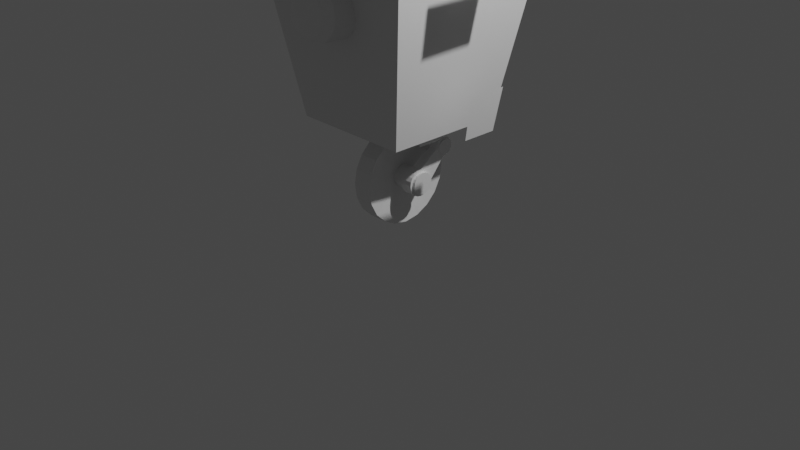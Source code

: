 # Source: Tr4pCl4p.blend  (saved by Blender 2.81.16; exported with 4.5.12 LTS)
import bpy
from mathutils import Matrix  # noqa: F401  (used for matrix-valued properties, if any)

bpy.ops.wm.read_factory_settings(use_empty=True)
scene = bpy.context.scene
scene.name = 'Scene'

# ---- collections
col_collection = bpy.data.collections.new('Collection'); scene.collection.children.link(col_collection)

# ---- materials (node trees are filled in below, after node groups)
mat_material = bpy.data.materials.new('Material')
mat_material.alpha_threshold = 0.0
mat_material.use_transparent_shadow = False
mat_material.line_color = (0.0, 0.0, 0.0, 1.0)

# ---- material node trees
mat_material.use_nodes = True; mat_material.node_tree.nodes.clear()
_N = mat_material.node_tree.nodes; _L = mat_material.node_tree.links
n0 = _N.new('ShaderNodeOutputMaterial'); n0.name = 'Material Output'; n0.location = (300, 300)
n1 = _N.new('ShaderNodeBsdfPrincipled'); n1.name = 'Principled BSDF'; n1.location = (10, 300)
n1.distribution = 'GGX'
n1.subsurface_method = 'BURLEY'
n1.inputs[2].default_value = 0.4
n1.inputs[3].default_value = 1.45
n1.inputs[27].default_value = (0.0, 0.0, 0.0, 1.0)
n1.inputs[28].default_value = 1.0
_L.new(n1.outputs[0], n0.inputs[0])
n0.is_active_output = True

# ---- world
world_world = bpy.data.worlds.new('World'); scene.world = world_world
world_world.use_nodes = True; world_world.node_tree.nodes.clear()
_N = world_world.node_tree.nodes; _L = world_world.node_tree.links
n0 = _N.new('ShaderNodeOutputWorld'); n0.name = 'World Output'; n0.location = (300, 300)
n1 = _N.new('ShaderNodeBackground'); n1.name = 'Background'; n1.location = (10, 300)
n1.inputs[0].default_value = (0.05088, 0.05088, 0.05088, 1.0)
_L.new(n1.outputs[0], n0.inputs[0])
n0.is_active_output = True
world_world.color = (0.05088, 0.05088, 0.05088)
world_world.use_sun_shadow = False
world_world.sun_shadow_jitter_overblur = 0.0

# ---- cameras
cam_camera = bpy.data.cameras.new('Camera')
cam_camera.clip_end = 100.0
cam_camera.ortho_scale = 7.314

# ---- lights
light_light = bpy.data.lights.new('Light', 'POINT')
light_light.transmission_factor = 0.0
light_light.energy = 1000.0
light_light.shadow_soft_size = 0.1
light_light.shadow_maximum_resolution = 0.006
light_light.use_absolute_resolution = True

# ---- meshes
me_cube = bpy.data.meshes.new('Cube')
me_cube.from_pydata([(0.9798, 0.2716, -0.01015), (0.2734, 0.2631, -1.906), (0.4175, -0.8584, -0.2467), (0.2415, -0.7127, -1.209), (-0.9798, 0.2716, -0.01015), (-0.2734, 0.2631, -1.906), (-0.4175, -0.8584, -0.2467), (-0.2415, -0.7127, -1.209), (-0.1052, -4.936e-07, -2.5), (0.4729, -0.1887, -2.001), (-0.1052, 0.491, -2.5), (0.1052, 0.491, -2.5), (-0.1052, 0.4669, -2.652), (0.1052, 0.4669, -2.652), (-0.1052, 0.3972, -2.789), (0.1052, 0.3972, -2.789), (-0.1052, 0.2886, -2.897), (0.1052, 0.2886, -2.897), (-0.1052, 0.1517, -2.967), (0.1052, 0.1517, -2.967), (-0.1052, -5.546e-07, -2.991), (0.1052, -5.546e-07, -2.991), (-0.1052, -0.1517, -2.967), (0.1052, -0.1517, -2.967), (-0.1052, -0.2886, -2.897), (0.1052, -0.2886, -2.897), (-0.1052, -0.3972, -2.789), (0.1052, -0.3972, -2.789), (-0.1052, -0.4669, -2.652), (0.1052, -0.4669, -2.652), (-0.1052, -0.491, -2.5), (0.1052, -0.491, -2.5), (-0.1052, -0.4669, -2.348), (0.1052, -0.4669, -2.348), (-0.1052, -0.3972, -2.211), (0.1052, -0.3972, -2.211), (-0.1052, -0.2886, -2.103), (0.1052, -0.2886, -2.103), (-0.1052, -0.1517, -2.033), (0.1052, -0.1517, -2.033), (-0.1052, -5.901e-08, -2.009), (0.1052, -5.901e-08, -2.009), (-0.1052, 0.1517, -2.033), (0.1052, 0.1517, -2.033), (-0.1052, 0.2886, -2.103), (0.1052, 0.2886, -2.103), (-0.1052, 0.3972, -2.211), (0.1052, 0.3972, -2.211), (-0.1052, 0.4669, -2.348), (0.1052, 0.4669, -2.348), (-0.2734, -0.3002, -1.906), (-0.9798, -0.2716, -0.01015), (0.9798, -0.2716, -0.01015), (0.2734, -0.3002, -1.906), (-0.6542, 0.1809, -1.79), (-0.6542, -0.1809, -1.79), (0.6542, 0.1809, -1.79), (0.6542, -0.1809, -1.79), (-0.4722, 0.4722, -1.9), (-0.4722, -0.4722, -1.9), (0.4722, 0.4722, -1.9), (0.4722, -0.4722, -1.9), (-0.6341, 0.6341, -1.9), (-0.6341, -0.6341, -1.9), (1.0, 0.9371, 0.1), (0.6341, 0.6341, -1.9), (-1.0, -0.9371, 0.1), (1.0, -0.9371, 0.1), (0.6341, -0.6341, -1.9), (-1.0, 0.9371, 0.1), (0.0, -1.107, -0.4595), (0.0, -1.009, -0.3942), (0.0, -0.5378, -0.3942), (0.0, -0.3748, -0.5573), (0.04411, -1.172, -0.566), (0.08151, -1.107, -0.4757), (0.1065, -1.009, -0.4154), (0.1153, -0.6531, -0.3942), (0.1065, -0.5378, -0.4154), (0.08151, -0.4401, -0.4757), (0.04411, -0.3748, -0.566), (0.08151, -1.172, -0.591), (0.1506, -1.107, -0.5219), (0.1968, -1.009, -0.4757), (0.213, -0.6531, -0.4595), (0.1968, -0.5378, -0.4757), (0.1506, -0.4401, -0.5219), (0.08151, -0.3748, -0.591), (0.1065, -1.172, -0.6284), (0.1968, -1.107, -0.591), (0.2571, -1.009, -0.566), (0.2783, -0.6531, -0.5573), (0.2571, -0.5378, -0.566), (0.1968, -0.4401, -0.591), (0.1065, -0.3748, -0.6284), (0.1153, -1.172, -0.6725), (0.213, -1.107, -0.6725), (0.2783, -1.009, -0.6725), (0.3012, -0.6531, -0.6725), (0.2783, -0.5378, -0.6725), (0.213, -0.4401, -0.6725), (0.1153, -0.3748, -0.6725), (0.1065, -1.172, -0.7166), (0.1968, -1.107, -0.754), (0.2571, -1.009, -0.779), (0.2783, -0.6531, -0.7878), (0.2571, -0.5378, -0.779), (0.1968, -0.4401, -0.754), (0.1065, -0.3748, -0.7166), (0.08151, -1.172, -0.754), (0.1506, -1.107, -0.8231), (0.1968, -1.009, -0.8693), (0.213, -0.6531, -0.8855), (0.1968, -0.5378, -0.8693), (0.1506, -0.4401, -0.8231), (0.08151, -0.3748, -0.754), (0.04411, -1.172, -0.779), (0.08151, -1.107, -0.8693), (0.1065, -1.009, -0.9296), (0.1153, -0.6531, -0.9508), (0.1065, -0.5378, -0.9296), (0.08151, -0.4401, -0.8693), (0.04411, -0.3748, -0.779), (0.0, -1.172, -0.7878), (0.0, -1.107, -0.8855), (0.0, -1.009, -0.9508), (0.0, -0.6531, -0.9738), (0.0, -0.5378, -0.9508), (0.0, -0.4401, -0.8855), (0.0, -0.3748, -0.7878), (-0.04411, -1.172, -0.779), (-0.08151, -1.107, -0.8693), (-0.1065, -1.009, -0.9296), (-0.1153, -0.6531, -0.9508), (-0.1065, -0.5378, -0.9296), (-0.08151, -0.4401, -0.8693), (-0.04411, -0.3748, -0.779), (-0.08151, -1.172, -0.754), (-0.1506, -1.107, -0.8231), (-0.1968, -1.009, -0.8693), (-0.213, -0.6531, -0.8855), (-0.1968, -0.5378, -0.8693), (-0.1506, -0.4401, -0.8231), (-0.08151, -0.3748, -0.754), (-0.1065, -1.172, -0.7166), (-0.1968, -1.107, -0.754), (-0.2571, -1.009, -0.779), (-0.2783, -0.6531, -0.7878), (-0.2571, -0.5378, -0.779), (-0.1968, -0.4401, -0.754), (-0.1065, -0.3748, -0.7166), (-0.1153, -1.172, -0.6725), (-0.213, -1.107, -0.6725), (-0.2783, -1.009, -0.6725), (-0.3012, -0.6531, -0.6725), (-0.2783, -0.5378, -0.6725), (-0.213, -0.4401, -0.6725), (-0.1153, -0.3748, -0.6725), (-0.1065, -1.172, -0.6284), (-0.1968, -1.107, -0.591), (-0.2571, -1.009, -0.566), (-0.2783, -0.6531, -0.5573), (-0.2571, -0.5378, -0.566), (-0.1968, -0.4401, -0.591), (-0.1065, -0.3748, -0.6284), (-0.08151, -1.172, -0.591), (-0.1506, -1.107, -0.5219), (-0.1968, -1.009, -0.4757), (-0.213, -0.6531, -0.4595), (-0.1968, -0.5378, -0.4757), (-0.1506, -0.4401, -0.5219), (-0.08151, -0.3748, -0.591), (-0.04411, -1.172, -0.566), (-0.08151, -1.107, -0.4757), (-0.1065, -1.009, -0.4154), (-0.1153, -0.6531, -0.3942), (-0.1065, -0.5378, -0.4154), (-0.08151, -0.4401, -0.4757), (-0.04411, -0.3748, -0.566), (0.0, -1.195, -0.6725), (0.0, -1.172, -0.5573), (0.0, -0.6531, -0.3713), (0.0, -0.4401, -0.4595), (0.0, -0.3519, -0.6725), (0.04858, -3.696e-07, -2.385), (0.04858, -0.09264, -2.433), (0.04858, 0.06731, -2.407), (0.04858, -0.03539, -2.609), (0.04858, -0.1089, -2.465), (0.04858, 0.03538, -2.391), (0.04858, -4.852e-07, -2.615), (0.04858, -0.1145, -2.5), (0.04858, 0.03538, -2.609), (0.04858, -0.1089, -2.535), (0.04858, -0.03539, -2.391), (0.04858, 0.1089, -2.465), (0.04858, 0.06731, -2.593), (0.04858, 0.1145, -2.5), (0.04858, -0.06731, -2.407), (0.04858, -0.09264, -2.567), (0.04858, 0.09264, -2.433), (0.04858, 0.09264, -2.567), (0.04858, 0.1089, -2.535), (0.04858, -0.06731, -2.593), (0.1892, 0.1145, -2.5), (0.3392, 0.03538, -2.391), (0.1892, -3.696e-07, -2.385), (0.1892, -0.09264, -2.433), (0.1892, 0.06731, -2.407), (0.1892, -0.03539, -2.609), (0.1892, -0.1089, -2.465), (0.1892, 0.03538, -2.391), (0.1892, -4.852e-07, -2.615), (0.1892, -0.1145, -2.5), (0.1892, 0.03538, -2.609), (0.1892, -0.1089, -2.535), (0.1892, -0.03539, -2.391), (0.1892, 0.1089, -2.465), (0.1892, 0.06731, -2.593), (0.1892, -0.06731, -2.407), (0.1892, -0.09264, -2.567), (0.1892, 0.09264, -2.433), (0.1892, 0.09264, -2.567), (0.1892, 0.1089, -2.535), (0.1892, -0.06731, -2.593), (0.4729, 0.1773, -2.001), (0.2742, -0.122, -2.007), (0.2742, 0.09629, -2.007), (0.4198, -0.1221, -2.057), (0.4198, 0.108, -2.057), (0.2949, -0.08014, -2.06), (0.2949, 0.05709, -2.06), (0.1297, 0.3248, -2.119), (0.1507, 0.3248, -2.119), (0.1507, 0.2238, -2.17), (0.1507, 0.2752, -2.271), (0.1507, 0.3471, -2.13), (0.1507, 0.2352, -2.148), (0.1507, 0.3, -2.115), (0.1507, 0.3802, -2.195), (0.1507, 0.3, -2.275), (0.1507, 0.2198, -2.195), (0.1507, 0.3248, -2.271), (0.1507, 0.2238, -2.22), (0.1507, 0.2752, -2.119), (0.1507, 0.3762, -2.17), (0.1507, 0.3471, -2.26), (0.1507, 0.2529, -2.13), (0.1507, 0.2352, -2.242), (0.1507, 0.3648, -2.148), (0.3188, 0.3648, -2.148), (0.3188, 0.2352, -2.242), (0.3188, 0.2529, -2.13), (0.3188, 0.3471, -2.26), (0.3188, 0.3762, -2.17), (0.3188, 0.2752, -2.119), (0.3188, 0.2238, -2.22), (0.3188, 0.3248, -2.271), (0.3188, 0.2198, -2.195), (0.3188, 0.3, -2.275), (0.3188, 0.3802, -2.195), (0.3188, 0.3, -2.115), (0.3188, 0.2352, -2.148), (0.3188, 0.3471, -2.13), (0.3188, 0.2752, -2.271), (0.3188, 0.2238, -2.17), (0.3188, 0.3248, -2.119), (0.3398, 0.3248, -2.119), (0.3092, 0.03538, -2.391), (0.3092, -0.1089, -2.465), (0.3092, -0.03539, -2.609), (0.3092, 0.06731, -2.407), (0.3092, -0.09264, -2.433), (0.3092, -3.696e-07, -2.385), (0.3092, 0.1145, -2.5), (0.3092, -4.852e-07, -2.615), (0.3092, -0.1145, -2.5), (0.3092, 0.03538, -2.609), (0.3092, -0.1089, -2.535), (0.3092, -0.03539, -2.391), (0.3092, 0.1089, -2.465), (0.3092, 0.06731, -2.593), (0.3092, -0.06731, -2.407), (0.3092, -0.09264, -2.567), (0.3092, 0.09264, -2.433), (0.3092, 0.09264, -2.567), (0.3092, 0.1089, -2.535), (0.3092, -0.06731, -2.593), (0.3392, -0.1089, -2.465), (0.3392, -0.03539, -2.609), (0.3392, 0.06731, -2.407), (0.3392, -0.09264, -2.433), (0.3392, -3.696e-07, -2.385), (0.3392, -4.802e-07, -2.5), (0.3392, 0.1145, -2.5), (0.3392, -4.852e-07, -2.615), (0.3392, -0.1145, -2.5), (0.3392, 0.03538, -2.609), (0.3392, -0.1089, -2.535), (0.3392, -0.03539, -2.391), (0.3392, 0.1089, -2.465), (0.3392, 0.06731, -2.593), (0.3392, -0.06731, -2.407), (0.3392, -0.09264, -2.567), (0.3392, 0.09264, -2.433), (0.3392, 0.09264, -2.567), (0.3392, 0.1089, -2.535), (0.3392, -0.06731, -2.593), (0.1892, 0.08293, -2.614), (0.3092, 0.08293, -2.614), (0.3092, 0.1411, -2.5), (0.1892, 0.1411, -2.5), (0.1892, -0.0436, -2.366), (0.3092, -0.0436, -2.366), (0.3092, 0.1141, -2.583), (0.1892, 0.1141, -2.583), (0.1892, 0.1342, -2.544), (0.3092, 0.1342, -2.544), (0.1892, -0.1342, -2.544), (0.3092, -0.1342, -2.544), (0.1892, 0.08293, -2.386), (0.3092, 0.08293, -2.386), (0.3092, -0.08293, -2.386), (0.1892, -0.08293, -2.386), (0.1892, -0.1141, -2.417), (0.3092, -0.1141, -2.417), (0.3092, -0.1141, -2.583), (0.1892, -0.1141, -2.583), (0.1892, -0.08293, -2.614), (0.3092, -0.08293, -2.614), (0.1892, 0.0436, -2.634), (0.3092, 0.0436, -2.634), (0.3092, -0.1342, -2.456), (0.1892, -0.1342, -2.456), (0.1892, -0.1411, -2.5), (0.3092, -0.1411, -2.5), (0.3092, 0.1342, -2.456), (0.1892, 0.1342, -2.456), (0.1892, 0.1141, -2.417), (0.3092, 0.1141, -2.417), (0.3092, 0.0436, -2.366), (0.1892, 0.0436, -2.366), (0.1892, -3.508e-07, -2.359), (0.3092, -3.508e-07, -2.359), (0.3092, -0.0436, -2.634), (0.1892, -0.0436, -2.634), (0.1892, -4.932e-07, -2.641), (0.3092, -4.932e-07, -2.641), (0.3188, 0.3648, -2.242), (0.3188, 0.3762, -2.22), (0.3188, 0.2529, -2.26), (0.3398, 0.2238, -2.17), (0.3398, 0.2752, -2.271), (0.3398, 0.3471, -2.13), (0.3398, 0.2352, -2.148), (0.3398, 0.3, -2.115), (0.3398, 0.3, -2.195), (0.3398, 0.3802, -2.195), (0.3398, 0.3, -2.275), (0.3398, 0.2198, -2.195), (0.3398, 0.3248, -2.271), (0.3398, 0.2238, -2.22), (0.3398, 0.2752, -2.119), (0.3398, 0.3762, -2.17), (0.3398, 0.3471, -2.26), (0.3398, 0.2529, -2.13), (0.3398, 0.2352, -2.242), (0.3398, 0.3648, -2.148), (0.3398, 0.3648, -2.242), (0.3398, 0.3762, -2.22), (0.3398, 0.2529, -2.26), (0.2348, 0.3581, -2.275), (0.3188, 0.3581, -2.275), (0.3188, 0.3988, -2.195), (0.2348, 0.3988, -2.195), (0.2348, 0.2695, -2.101), (0.3188, 0.2695, -2.101), (0.3188, 0.3799, -2.253), (0.2348, 0.3799, -2.253), (0.2348, 0.3939, -2.226), (0.3188, 0.3939, -2.226), (0.2348, 0.2061, -2.226), (0.3188, 0.2061, -2.226), (0.2348, 0.3581, -2.115), (0.3188, 0.3581, -2.115), (0.3188, 0.2419, -2.115), (0.2348, 0.2419, -2.115), (0.2348, 0.2201, -2.137), (0.3188, 0.2201, -2.137), (0.3188, 0.2201, -2.253), (0.2348, 0.2201, -2.253), (0.2348, 0.2419, -2.275), (0.3188, 0.2419, -2.275), (0.2348, 0.3305, -2.289), (0.3188, 0.3305, -2.289), (0.3188, 0.2061, -2.165), (0.2348, 0.2061, -2.165), (0.2348, 0.2012, -2.195), (0.3188, 0.2012, -2.195), (0.3188, 0.3939, -2.165), (0.2348, 0.3939, -2.165), (0.2348, 0.3799, -2.137), (0.3188, 0.3799, -2.137), (0.3188, 0.3305, -2.101), (0.2348, 0.3305, -2.101), (0.2348, 0.3, -2.096), (0.3188, 0.3, -2.096), (0.3188, 0.2695, -2.289), (0.2348, 0.2695, -2.289), (0.2348, 0.3, -2.294), (0.3188, 0.3, -2.294), (0.1507, 0.3648, -2.242), (0.1507, 0.3762, -2.22), (0.1507, 0.2529, -2.26), (0.1297, 0.2238, -2.17), (0.1297, 0.2752, -2.271), (0.1297, 0.3471, -2.13), (0.1297, 0.2352, -2.148), (0.1297, 0.3, -2.115), (0.1297, 0.3, -2.195), (0.1297, 0.3802, -2.195), (0.1297, 0.3, -2.275), (0.1297, 0.2198, -2.195), (0.1297, 0.3248, -2.271), (0.1297, 0.2238, -2.22), (0.1297, 0.2752, -2.119), (0.1297, 0.3762, -2.17), (0.1297, 0.3471, -2.26), (0.1297, 0.2529, -2.13), (0.1297, 0.2352, -2.242), (0.1297, 0.3648, -2.148), (0.1297, 0.3648, -2.242), (0.1297, 0.3762, -2.22), (0.1297, 0.2529, -2.26), (0.1507, 0.3581, -2.275), (0.1507, 0.3988, -2.195), (0.1507, 0.2695, -2.101), (0.1507, 0.3799, -2.253), (0.1507, 0.3939, -2.226), (0.1507, 0.2061, -2.226), (0.1507, 0.3581, -2.115), (0.1507, 0.2419, -2.115), (0.1507, 0.2201, -2.137), (0.1507, 0.2201, -2.253), (0.1507, 0.2419, -2.275), (0.1507, 0.3305, -2.289), (0.1507, 0.2061, -2.165), (0.1507, 0.2012, -2.195), (0.1507, 0.3939, -2.165), (0.1507, 0.3799, -2.137), (0.1507, 0.3305, -2.101), (0.1507, 0.3, -2.096), (0.1507, 0.2695, -2.289), (0.1507, 0.3, -2.294), (0.1422, 0.1248, -1.909), (0.1527, 0.1248, -1.909), (0.1527, 0.02377, -1.96), (0.1527, 0.07523, -2.061), (0.1527, 0.1471, -1.92), (0.1527, 0.03515, -1.938), (0.1527, 0.1, -1.905), (0.1527, 0.1802, -1.985), (0.1527, 0.1, -2.065), (0.1527, 0.01984, -1.985), (0.1527, 0.1248, -2.061), (0.1527, 0.02377, -2.01), (0.1527, 0.07523, -1.909), (0.1527, 0.1762, -1.96), (0.1527, 0.1471, -2.05), (0.1527, 0.05289, -1.92), (0.1527, 0.03515, -2.032), (0.1527, 0.1648, -1.938), (0.2368, 0.1648, -1.938), (0.2368, 0.03515, -2.032), (0.2368, 0.05289, -1.92), (0.2368, 0.1471, -2.05), (0.2368, 0.1762, -1.96), (0.2368, 0.07523, -1.909), (0.2368, 0.02377, -2.01), (0.2368, 0.1248, -2.061), (0.2368, 0.01984, -1.985), (0.2368, 0.1, -2.065), (0.2368, 0.1802, -1.985), (0.2368, 0.1, -1.905), (0.2368, 0.03515, -1.938), (0.2368, 0.1471, -1.92), (0.2368, 0.07523, -2.061), (0.2368, 0.02377, -1.96), (0.2368, 0.1248, -1.909), (0.2473, 0.1248, -1.909), (0.2368, 0.1648, -2.032), (0.2368, 0.1762, -2.01), (0.2368, 0.05289, -2.05), (0.2473, 0.02377, -1.96), (0.2473, 0.07523, -2.061), (0.2473, 0.1471, -1.92), (0.2473, 0.03515, -1.938), (0.2473, 0.1, -1.905), (0.2473, 0.1, -1.985), (0.2473, 0.1802, -1.985), (0.2473, 0.1, -2.065), (0.2473, 0.01984, -1.985), (0.2473, 0.1248, -2.061), (0.2473, 0.02377, -2.01), (0.2473, 0.07523, -1.909), (0.2473, 0.1762, -1.96), (0.2473, 0.1471, -2.05), (0.2473, 0.05289, -1.92), (0.2473, 0.03515, -2.032), (0.2473, 0.1648, -1.938), (0.2473, 0.1648, -2.032), (0.2473, 0.1762, -2.01), (0.2473, 0.05289, -2.05), (0.2368, 0.1581, -2.065), (0.2368, 0.1988, -1.985), (0.2368, 0.06948, -1.891), (0.2368, 0.1799, -2.043), (0.2368, 0.1939, -2.016), (0.2368, 0.006071, -2.016), (0.2368, 0.1581, -1.905), (0.2368, 0.04195, -1.905), (0.2368, 0.0201, -1.927), (0.2368, 0.0201, -2.043), (0.2368, 0.04195, -2.065), (0.2368, 0.1305, -2.079), (0.2368, 0.006071, -1.955), (0.2368, 0.001237, -1.985), (0.2368, 0.1939, -1.955), (0.2368, 0.1799, -1.927), (0.2368, 0.1305, -1.891), (0.2368, 0.1, -1.886), (0.2368, 0.06948, -2.079), (0.2368, 0.1, -2.084), (0.1527, 0.1648, -2.032), (0.1527, 0.1762, -2.01), (0.1527, 0.05289, -2.05), (0.1422, 0.02377, -1.96), (0.1422, 0.07523, -2.061), (0.1422, 0.1471, -1.92), (0.1422, 0.03515, -1.938), (0.1422, 0.1, -1.905), (0.1422, 0.1, -1.985), (0.1422, 0.1802, -1.985), (0.1422, 0.1, -2.065), (0.1422, 0.01984, -1.985), (0.1422, 0.1248, -2.061), (0.1422, 0.02377, -2.01), (0.1422, 0.07523, -1.909), (0.1422, 0.1762, -1.96), (0.1422, 0.1471, -2.05), (0.1422, 0.05289, -1.92), (0.1422, 0.03515, -2.032), (0.1422, 0.1648, -1.938), (0.1422, 0.1648, -2.032), (0.1422, 0.1762, -2.01), (0.1422, 0.05289, -2.05), (0.1527, 0.1581, -2.065), (0.1527, 0.1988, -1.985), (0.1527, 0.06948, -1.891), (0.1527, 0.1799, -2.043), (0.1527, 0.1939, -2.016), (0.1527, 0.006071, -2.016), (0.1527, 0.1581, -1.905), (0.1527, 0.04195, -1.905), (0.1527, 0.0201, -1.927), (0.1527, 0.0201, -2.043), (0.1527, 0.04195, -2.065), (0.1527, 0.1305, -2.079), (0.1527, 0.006071, -1.955), (0.1527, 0.001237, -1.985), (0.1527, 0.1939, -1.955), (0.1527, 0.1799, -1.927), (0.1527, 0.1305, -1.891), (0.1527, 0.1, -1.886), (0.1527, 0.06948, -2.079), (0.1527, 0.1, -2.084), (0.9063, 0.2511, -0.412), (0.9032, -0.2502, -0.4293), (0.7345, 0.2033, -1.351), (0.7332, -0.2029, -1.358), (1.38, 0.2716, -0.01015), (1.38, -0.2716, -0.01015), (1.054, 0.1809, -1.79), (1.054, -0.1809, -1.79), (1.306, 0.2511, -0.412), (1.303, -0.2502, -0.4293), (1.135, 0.2033, -1.351), (1.133, -0.2029, -1.358)], [], [(64, 69, 66, 67), (3, 2, 6, 7), (55, 51, 4, 54), (5, 1, 53, 50), (56, 578, 579, 57), (62, 69, 64, 65), (8, 10, 12), (187, 190, 212, 209), (10, 11, 13, 12), (8, 12, 14), (196, 201, 222, 218), (12, 13, 15, 14), (8, 14, 16), (186, 189, 211, 208), (14, 15, 17, 16), (8, 16, 18), (194, 198, 219, 216), (16, 17, 19, 18), (8, 18, 20), (193, 199, 220, 215), (18, 19, 21, 20), (8, 20, 22), (192, 196, 218, 214), (20, 21, 23, 22), (8, 22, 24), (202, 197, 204, 223), (22, 23, 25, 24), (8, 24, 26), (197, 195, 217, 204), (24, 25, 27, 26), (8, 26, 28), (184, 194, 216, 206), (26, 27, 29, 28), (8, 28, 30), (185, 188, 210, 207), (28, 29, 31, 30), (8, 30, 32), (203, 187, 209, 224), (30, 31, 33, 32), (8, 32, 34), (201, 202, 223, 222), (32, 33, 35, 34), (8, 34, 36), (191, 193, 215, 213), (34, 35, 37, 36), (8, 36, 38), (200, 186, 208, 221), (36, 37, 39, 38), (8, 38, 40), (198, 185, 207, 219), (38, 39, 41, 40), (8, 40, 42), (199, 203, 224, 220), (40, 41, 43, 42), (8, 42, 44), (190, 192, 214, 212), (42, 43, 45, 44), (8, 44, 46), (188, 191, 213, 210), (44, 45, 47, 46), (8, 46, 48), (195, 200, 221, 217), (46, 47, 49, 48), (8, 48, 10), (189, 184, 206, 211), (48, 49, 11, 10), (7, 6, 66, 63), (2, 3, 68, 67), (6, 2, 67, 66), (3, 7, 63, 68), (58, 59, 63, 62), (60, 58, 62, 65), (59, 61, 68, 63), (61, 60, 65, 68), (5, 50, 59, 58), (1, 5, 58, 60), (50, 53, 61, 59), (60, 61, 9, 225), (55, 54, 62, 63), (0, 576, 578, 56, 65, 64), (51, 55, 63, 66), (57, 579, 577, 52, 67, 68), (54, 4, 69, 62), (52, 0, 64, 67), (4, 51, 66, 69), (56, 57, 68, 65), (180, 179, 74), (183, 73, 80), (182, 72, 78, 79), (181, 71, 76, 77), (70, 180, 74, 75), (73, 182, 79, 80), (72, 181, 77, 78), (71, 70, 75, 76), (77, 76, 83, 84), (75, 74, 81, 82), (80, 79, 86, 87), (78, 77, 84, 85), (76, 75, 82, 83), (74, 179, 81), (183, 80, 87), (79, 78, 85, 86), (87, 86, 93, 94), (85, 84, 91, 92), (83, 82, 89, 90), (81, 179, 88), (183, 87, 94), (86, 85, 92, 93), (84, 83, 90, 91), (82, 81, 88, 89), (90, 89, 96, 97), (88, 179, 95), (183, 94, 101), (93, 92, 99, 100), (91, 90, 97, 98), (89, 88, 95, 96), (94, 93, 100, 101), (92, 91, 98, 99), (183, 101, 108), (100, 99, 106, 107), (98, 97, 104, 105), (96, 95, 102, 103), (101, 100, 107, 108), (99, 98, 105, 106), (97, 96, 103, 104), (95, 179, 102), (103, 102, 109, 110), (108, 107, 114, 115), (106, 105, 112, 113), (104, 103, 110, 111), (102, 179, 109), (183, 108, 115), (107, 106, 113, 114), (105, 104, 111, 112), (115, 114, 121, 122), (113, 112, 119, 120), (111, 110, 117, 118), (109, 179, 116), (183, 115, 122), (114, 113, 120, 121), (112, 111, 118, 119), (110, 109, 116, 117), (116, 179, 123), (183, 122, 129), (121, 120, 127, 128), (119, 118, 125, 126), (117, 116, 123, 124), (122, 121, 128, 129), (120, 119, 126, 127), (118, 117, 124, 125), (128, 127, 134, 135), (126, 125, 132, 133), (124, 123, 130, 131), (129, 128, 135, 136), (127, 126, 133, 134), (125, 124, 131, 132), (123, 179, 130), (183, 129, 136), (136, 135, 142, 143), (134, 133, 140, 141), (132, 131, 138, 139), (130, 179, 137), (183, 136, 143), (135, 134, 141, 142), (133, 132, 139, 140), (131, 130, 137, 138), (141, 140, 147, 148), (139, 138, 145, 146), (137, 179, 144), (183, 143, 150), (142, 141, 148, 149), (140, 139, 146, 147), (138, 137, 144, 145), (143, 142, 149, 150), (183, 150, 157), (149, 148, 155, 156), (147, 146, 153, 154), (145, 144, 151, 152), (150, 149, 156, 157), (148, 147, 154, 155), (146, 145, 152, 153), (144, 179, 151), (154, 153, 160, 161), (152, 151, 158, 159), (157, 156, 163, 164), (155, 154, 161, 162), (153, 152, 159, 160), (151, 179, 158), (183, 157, 164), (156, 155, 162, 163), (164, 163, 170, 171), (162, 161, 168, 169), (160, 159, 166, 167), (158, 179, 165), (183, 164, 171), (163, 162, 169, 170), (161, 160, 167, 168), (159, 158, 165, 166), (167, 166, 173, 174), (165, 179, 172), (183, 171, 178), (170, 169, 176, 177), (168, 167, 174, 175), (166, 165, 172, 173), (171, 170, 177, 178), (169, 168, 175, 176), (183, 178, 73), (177, 176, 72, 182), (175, 174, 71, 181), (173, 172, 180, 70), (178, 177, 182, 73), (176, 175, 181, 72), (174, 173, 70, 71), (172, 179, 180), (220, 224, 328, 327), (191, 188, 33, 31), (185, 198, 37, 35), (202, 201, 15, 13), (194, 184, 41, 39), (196, 192, 19, 17), (189, 186, 45, 43), (190, 187, 23, 21), (200, 195, 49, 47), (203, 199, 27, 25), (193, 191, 31, 29), (188, 185, 35, 33), (197, 202, 13, 11), (198, 194, 39, 37), (201, 196, 17, 15), (184, 189, 43, 41), (192, 190, 21, 19), (186, 200, 47, 45), (187, 203, 25, 23), (195, 197, 11, 49), (199, 193, 29, 27), (275, 270, 344, 347), (283, 278, 319, 326), (217, 221, 338, 337), (268, 271, 321, 340), (280, 274, 310, 336), (209, 212, 346, 345), (281, 277, 331, 309), (215, 220, 327, 318), (270, 287, 329, 344), (208, 211, 341, 320), (279, 273, 343, 313), (204, 217, 337, 311), (271, 284, 339, 321), (214, 218, 308, 330), (286, 285, 314, 317), (224, 209, 345, 328), (277, 275, 347, 331), (206, 216, 312, 342), (272, 282, 322, 325), (9, 226, 230, 228), (1, 60, 225, 227), (61, 53, 226, 9), (53, 1, 227, 226), (230, 231, 229, 228), (226, 227, 231, 230), (227, 225, 229, 231), (225, 9, 228, 229), (241, 243, 424, 422), (233, 236, 440, 450), (237, 234, 414, 417), (244, 238, 451, 436), (237, 247, 441, 442), (235, 413, 444, 452), (240, 235, 452, 453), (248, 413, 433, 429), (413, 235, 415, 433), (412, 411, 437, 438), (245, 239, 435, 448), (235, 240, 421, 415), (249, 236, 416, 430), (238, 244, 425, 418), (236, 249, 449, 440), (248, 243, 439, 443), (240, 242, 423, 421), (411, 412, 432, 431), (242, 240, 453, 445), (246, 242, 445, 434), (233, 238, 418, 232), (245, 249, 430, 426), (247, 237, 417, 428), (234, 241, 422, 414), (266, 261, 355, 267), (348, 349, 369, 368), (263, 250, 402, 384), (264, 259, 358, 352), (350, 264, 352, 370), (264, 350, 392, 407), (265, 258, 359, 351), (262, 265, 351, 354), (253, 257, 394, 372), (259, 257, 360, 358), (261, 255, 362, 355), (254, 260, 373, 399), (251, 350, 370, 366), (262, 252, 385, 388), (266, 263, 384, 403), (252, 262, 354, 365), (257, 259, 410, 394), (251, 256, 382, 389), (250, 263, 353, 367), (349, 348, 377, 380), (259, 264, 407, 410), (254, 250, 367, 363), (258, 256, 361, 359), (255, 261, 406, 376), (273, 279, 299, 292), (272, 269, 288, 291), (287, 270, 289, 307), (285, 286, 306, 305), (276, 278, 298, 296), (284, 271, 290, 304), (282, 272, 291, 302), (283, 287, 307, 303), (275, 277, 297, 295), (269, 276, 296, 288), (280, 284, 304, 300), (268, 273, 292, 205), (270, 275, 295, 289), (281, 285, 305, 301), (271, 268, 205, 290), (279, 282, 302, 299), (278, 283, 303, 298), (277, 281, 301, 297), (286, 274, 294, 306), (274, 280, 300, 294), (293, 297, 301), (293, 306, 294), (293, 295, 297), (293, 305, 306), (293, 301, 305), (293, 289, 295), (293, 307, 289), (293, 303, 307), (293, 298, 303), (293, 296, 298), (293, 288, 296), (293, 291, 288), (293, 302, 291), (293, 299, 302), (293, 292, 299), (293, 205, 292), (293, 290, 205), (293, 304, 290), (293, 300, 304), (293, 294, 300), (308, 315, 314, 309), (320, 341, 340, 321), (312, 323, 322, 313), (318, 327, 326, 319), (330, 308, 309, 331), (316, 311, 310, 317), (311, 337, 336, 310), (342, 312, 313, 343), (324, 333, 332, 325), (328, 345, 344, 329), (315, 316, 317, 314), (334, 318, 319, 335), (338, 320, 321, 339), (323, 324, 325, 322), (327, 328, 329, 326), (346, 330, 331, 347), (333, 334, 335, 332), (337, 338, 339, 336), (341, 342, 343, 340), (345, 346, 347, 344), (284, 280, 336, 339), (213, 215, 318, 334), (287, 283, 326, 329), (207, 210, 333, 324), (278, 276, 335, 319), (223, 204, 311, 316), (269, 272, 325, 332), (216, 219, 323, 312), (274, 286, 317, 310), (218, 222, 315, 308), (210, 213, 334, 333), (282, 279, 313, 322), (211, 206, 342, 341), (219, 207, 324, 323), (285, 281, 309, 314), (212, 214, 330, 346), (276, 269, 332, 335), (222, 223, 316, 315), (273, 268, 340, 343), (221, 208, 320, 338), (253, 348, 368, 364), (263, 266, 267, 353), (255, 252, 365, 362), (256, 251, 366, 361), (257, 253, 364, 360), (349, 260, 357, 369), (260, 254, 363, 357), (356, 360, 364), (356, 369, 357), (356, 358, 360), (356, 368, 369), (356, 364, 368), (356, 352, 358), (356, 370, 352), (356, 366, 370), (356, 361, 366), (356, 359, 361), (356, 351, 359), (356, 354, 351), (356, 365, 354), (356, 362, 365), (356, 355, 362), (356, 267, 355), (356, 353, 267), (356, 367, 353), (356, 363, 367), (356, 357, 363), (371, 378, 377, 372), (383, 404, 403, 384), (375, 386, 385, 376), (381, 390, 389, 382), (393, 371, 372, 394), (379, 374, 373, 380), (374, 400, 399, 373), (405, 375, 376, 406), (387, 396, 395, 388), (391, 408, 407, 392), (378, 379, 380, 377), (397, 381, 382, 398), (401, 383, 384, 402), (386, 387, 388, 385), (390, 391, 392, 389), (409, 393, 394, 410), (396, 397, 398, 395), (400, 401, 402, 399), (404, 405, 406, 403), (408, 409, 410, 407), (250, 254, 399, 402), (350, 251, 389, 392), (256, 258, 398, 382), (265, 262, 388, 395), (260, 349, 380, 373), (252, 255, 376, 385), (348, 253, 372, 377), (258, 265, 395, 398), (261, 266, 403, 406), (246, 411, 431, 427), (236, 233, 232, 416), (244, 247, 428, 425), (243, 248, 429, 424), (242, 246, 427, 423), (412, 239, 420, 432), (239, 245, 426, 420), (419, 423, 427), (419, 432, 420), (419, 421, 423), (419, 431, 432), (419, 427, 431), (419, 415, 421), (419, 433, 415), (419, 429, 433), (419, 424, 429), (419, 422, 424), (419, 414, 422), (419, 417, 414), (419, 428, 417), (419, 425, 428), (419, 418, 425), (419, 232, 418), (419, 416, 232), (419, 430, 416), (419, 426, 430), (419, 420, 426), (371, 378, 437, 434), (383, 404, 450, 440), (375, 386, 441, 436), (381, 390, 443, 439), (393, 371, 434, 445), (379, 374, 435, 438), (374, 400, 448, 435), (405, 375, 436, 451), (387, 396, 446, 442), (391, 408, 452, 444), (378, 379, 438, 437), (397, 381, 439, 447), (401, 383, 440, 449), (386, 387, 442, 441), (390, 391, 444, 443), (409, 393, 445, 453), (396, 397, 447, 446), (400, 401, 449, 448), (404, 405, 451, 450), (408, 409, 453, 452), (249, 245, 448, 449), (413, 248, 443, 444), (243, 241, 447, 439), (234, 237, 442, 446), (239, 412, 438, 435), (247, 244, 436, 441), (411, 246, 434, 437), (241, 234, 446, 447), (238, 233, 450, 451), (463, 465, 546, 544), (455, 458, 562, 572), (459, 456, 536, 539), (466, 460, 573, 558), (459, 469, 563, 564), (457, 535, 566, 574), (462, 457, 574, 575), (470, 535, 555, 551), (535, 457, 537, 555), (534, 533, 559, 560), (467, 461, 557, 570), (457, 462, 543, 537), (471, 458, 538, 552), (460, 466, 547, 540), (458, 471, 571, 562), (470, 465, 561, 565), (462, 464, 545, 543), (533, 534, 554, 553), (464, 462, 575, 567), (468, 464, 567, 556), (455, 460, 540, 454), (467, 471, 552, 548), (469, 459, 539, 550), (456, 463, 544, 536), (488, 483, 497, 489), (490, 491, 511, 510), (485, 472, 528, 519), (486, 481, 500, 494), (492, 486, 494, 512), (486, 492, 523, 531), (487, 480, 501, 493), (484, 487, 493, 496), (475, 479, 524, 513), (481, 479, 502, 500), (483, 477, 504, 497), (476, 482, 514, 527), (473, 492, 512, 508), (484, 474, 520, 521), (488, 485, 519, 529), (474, 484, 496, 507), (479, 481, 532, 524), (473, 478, 518, 522), (472, 485, 495, 509), (491, 490, 516, 517), (481, 486, 531, 532), (476, 472, 509, 505), (480, 478, 503, 501), (477, 483, 530, 515), (475, 490, 510, 506), (485, 488, 489, 495), (477, 474, 507, 504), (478, 473, 508, 503), (479, 475, 506, 502), (491, 482, 499, 511), (482, 476, 505, 499), (498, 502, 506), (498, 511, 499), (498, 500, 502), (498, 510, 511), (498, 506, 510), (498, 494, 500), (498, 512, 494), (498, 508, 512), (498, 503, 508), (498, 501, 503), (498, 493, 501), (498, 496, 493), (498, 507, 496), (498, 504, 507), (498, 497, 504), (498, 489, 497), (498, 495, 489), (498, 509, 495), (498, 505, 509), (498, 499, 505), (530, 573, 572, 529), (532, 575, 574, 531), (516, 559, 556, 513), (556, 559, 441, 442), (529, 572, 562, 519), (520, 563, 558, 515), (522, 565, 561, 518), (513, 556, 567, 524), (514, 557, 560, 517), (527, 570, 557, 514), (515, 558, 573, 530), (525, 568, 564, 521), (531, 574, 566, 523), (517, 560, 559, 516), (518, 561, 569, 526), (519, 562, 571, 528), (521, 564, 563, 520), (523, 566, 565, 522), (524, 567, 575, 532), (528, 571, 570, 527), (472, 476, 527, 528), (492, 473, 522, 523), (478, 480, 526, 518), (487, 484, 521, 525), (482, 491, 517, 514), (474, 477, 515, 520), (490, 475, 513, 516), (480, 487, 525, 526), (483, 488, 529, 530), (468, 533, 553, 549), (458, 455, 454, 538), (466, 469, 550, 547), (465, 470, 551, 546), (464, 468, 549, 545), (534, 461, 542, 554), (461, 467, 548, 542), (541, 545, 549), (541, 554, 542), (541, 543, 545), (541, 553, 554), (541, 549, 553), (541, 537, 543), (541, 555, 537), (541, 551, 555), (541, 546, 551), (541, 544, 546), (541, 536, 544), (541, 539, 536), (541, 550, 539), (541, 547, 550), (541, 540, 547), (541, 454, 540), (541, 538, 454), (541, 552, 538), (541, 548, 552), (541, 542, 548), (532, 397, 396, 524), (397, 532, 575, 447), (446, 567, 556, 442), (375, 517, 516, 386), (560, 436, 441, 559), (405, 514, 517, 375), (557, 451, 436, 560), (405, 451, 557, 514), (447, 575, 567, 446), (516, 513, 387, 386), (524, 396, 387, 513), (471, 467, 570, 571), (535, 470, 565, 566), (465, 463, 569, 561), (456, 459, 564, 568), (461, 534, 560, 557), (469, 466, 558, 563), (533, 468, 556, 559), (463, 456, 568, 569), (460, 455, 572, 573), (321, 339, 392, 389), (320, 338, 391, 390), (341, 320, 390, 381), (342, 341, 381, 397), (321, 340, 382, 389), (343, 340, 382, 398), (343, 342, 397, 398), (338, 337, 408, 391), (337, 311, 409, 408), (339, 336, 407, 392), (310, 336, 407, 410), (311, 310, 410, 409), (526, 569, 568, 525), (577, 576, 0, 52), (579, 578, 576, 577), (582, 586, 587, 583), (585, 584, 580, 581)])
_uv = me_cube.uv_layers.new(name='UVMap')
_uv.uv.foreach_set('vector', [0.625, 0.5, 0.875, 0.5, 0.875, 0.75, 0.625, 0.75, 0.415, 0.8076, 0.585, 0.7947, 0.585, 0.9553, 0.415, 0.9424, 0.3888, 0.02069, 0.6112, 0.01597, 0.6112, 0.234, 0.3888, 0.2293, 0.1945, 0.5695, 0.3055, 0.5695, 0.3055, 0.6805, 0.1945, 0.6805, 0.3888, 0.5207, 0.4436, 0.5195, 0.4428, 0.7305, 0.3888, 0.7293, 0.375, 0.25, 0.625, 0.25, 0.625, 0.5, 0.375, 0.5, 0.75, 0.25, 0.75, 0.49, 0.8242, 0.4783, 0.3641, 0.2129, 0.37, 0.25, 0.37, 0.25, 0.3641, 0.2129, 1.0, 0.5, 1.0, 1.0, 0.95, 1.0, 0.95, 0.5, 0.75, 0.25, 0.8242, 0.4783, 0.8911, 0.4442, 0.3471, 0.3205, 0.3205, 0.3471, 0.3205, 0.3471, 0.3471, 0.3205, 0.95, 0.5, 0.95, 1.0, 0.9, 1.0, 0.9, 0.5, 0.75, 0.25, 0.8911, 0.4442, 0.9442, 0.3911, 0.1529, 0.3205, 0.1359, 0.2871, 0.1359, 0.2871, 0.1529, 0.3205, 0.9, 0.5, 0.9, 1.0, 0.85, 1.0, 0.85, 0.5, 0.75, 0.25, 0.9442, 0.3911, 0.9783, 0.3242, 0.1359, 0.2129, 0.1529, 0.1795, 0.1529, 0.1795, 0.1359, 0.2129, 0.85, 0.5, 0.85, 1.0, 0.8, 1.0, 0.8, 0.5, 0.75, 0.25, 0.9783, 0.3242, 0.99, 0.25, 0.2871, 0.1359, 0.3205, 0.1529, 0.3205, 0.1529, 0.2871, 0.1359, 0.8, 0.5, 0.8, 1.0, 0.75, 1.0, 0.75, 0.5, 0.75, 0.25, 0.99, 0.25, 0.9783, 0.1758, 0.3641, 0.2871, 0.3471, 0.3205, 0.3471, 0.3205, 0.3641, 0.2871, 0.75, 0.5, 0.75, 1.0, 0.7, 1.0, 0.7, 0.5, 0.75, 0.25, 0.9783, 0.1758, 0.9442, 0.1089, 0.2871, 0.3641, 0.25, 0.37, 0.25, 0.37, 0.2871, 0.3641, 0.7, 0.5, 0.7, 1.0, 0.65, 1.0, 0.65, 0.5, 0.75, 0.25, 0.9442, 0.1089, 0.8911, 0.05584, 0.25, 0.37, 0.2129, 0.3641, 0.2129, 0.3641, 0.25, 0.37, 0.65, 0.5, 0.65, 1.0, 0.6, 1.0, 0.6, 0.5, 0.75, 0.25, 0.8911, 0.05584, 0.8242, 0.02175, 0.13, 0.25, 0.1359, 0.2129, 0.1359, 0.2129, 0.13, 0.25, 0.6, 0.5, 0.6, 1.0, 0.55, 1.0, 0.55, 0.5, 0.75, 0.25, 0.8242, 0.02175, 0.75, 0.01, 0.1795, 0.1529, 0.2129, 0.1359, 0.2129, 0.1359, 0.1795, 0.1529, 0.55, 0.5, 0.55, 1.0, 0.5, 1.0, 0.5, 0.5, 0.75, 0.25, 0.75, 0.01, 0.6758, 0.02175, 0.3471, 0.1795, 0.3641, 0.2129, 0.3641, 0.2129, 0.3471, 0.1795, 0.5, 0.5, 0.5, 1.0, 0.45, 1.0, 0.45, 0.5, 0.75, 0.25, 0.6758, 0.02175, 0.6089, 0.05584, 0.3205, 0.3471, 0.2871, 0.3641, 0.2871, 0.3641, 0.3205, 0.3471, 0.45, 0.5, 0.45, 1.0, 0.4, 1.0, 0.4, 0.5, 0.75, 0.25, 0.6089, 0.05584, 0.5558, 0.1089, 0.25, 0.13, 0.2871, 0.1359, 0.2871, 0.1359, 0.25, 0.13, 0.4, 0.5, 0.4, 1.0, 0.35, 1.0, 0.35, 0.5, 0.75, 0.25, 0.5558, 0.1089, 0.5217, 0.1758, 0.1795, 0.3471, 0.1529, 0.3205, 0.1529, 0.3205, 0.1795, 0.3471, 0.35, 0.5, 0.35, 1.0, 0.3, 1.0, 0.3, 0.5, 0.75, 0.25, 0.5217, 0.1758, 0.51, 0.25, 0.1529, 0.1795, 0.1795, 0.1529, 0.1795, 0.1529, 0.1529, 0.1795, 0.3, 0.5, 0.3, 1.0, 0.25, 1.0, 0.25, 0.5, 0.75, 0.25, 0.51, 0.25, 0.5217, 0.3242, 0.3205, 0.1529, 0.3471, 0.1795, 0.3471, 0.1795, 0.3205, 0.1529, 0.25, 0.5, 0.25, 1.0, 0.2, 1.0, 0.2, 0.5, 0.75, 0.25, 0.5217, 0.3242, 0.5558, 0.3911, 0.37, 0.25, 0.3641, 0.2871, 0.3641, 0.2871, 0.37, 0.25, 0.2, 0.5, 0.2, 1.0, 0.15, 1.0, 0.15, 0.5, 0.75, 0.25, 0.5558, 0.3911, 0.6089, 0.4442, 0.2129, 0.1359, 0.25, 0.13, 0.25, 0.13, 0.2129, 0.1359, 0.15, 0.5, 0.15, 1.0, 0.1, 1.0, 0.1, 0.5, 0.75, 0.25, 0.6089, 0.4442, 0.6758, 0.4783, 0.2129, 0.3641, 0.1795, 0.3471, 0.1795, 0.3471, 0.2129, 0.3641, 0.1, 0.5, 0.1, 1.0, 0.05, 1.0, 0.05, 0.5, 0.75, 0.25, 0.6758, 0.4783, 0.75, 0.49, 0.1359, 0.2871, 0.13, 0.25, 0.13, 0.25, 0.1359, 0.2871, 0.05, 0.5, 0.05, 1.0, -1.565e-07, 1.0, -1.565e-07, 0.5, 0.415, 0.9424, 0.585, 0.9553, 0.625, 1.0, 0.375, 1.0, 0.585, 0.7947, 0.415, 0.8076, 0.375, 0.75, 0.625, 0.75, 0.585, 0.9553, 0.585, 0.7947, 0.625, 0.75, 0.625, 1.0, 0.415, 0.8076, 0.415, 0.9424, 0.375, 1.0, 0.375, 0.75, 0.1569, 0.5319, 0.1569, 0.7181, 0.125, 0.75, 0.125, 0.5, 0.3431, 0.5319, 0.1569, 0.5319, 0.125, 0.5, 0.375, 0.5, 0.1569, 0.7181, 0.3431, 0.7181, 0.375, 0.75, 0.125, 0.75, 0.3431, 0.7181, 0.3431, 0.5319, 0.375, 0.5, 0.375, 0.75, 0.1945, 0.5695, 0.1945, 0.6805, 0.1569, 0.7181, 0.1569, 0.5319, 0.3055, 0.5695, 0.1945, 0.5695, 0.1569, 0.5319, 0.3431, 0.5319, 0.1945, 0.6805, 0.3055, 0.6805, 0.3431, 0.7181, 0.1569, 0.7181, 0.3431, 0.5319, 0.3431, 0.7181, 0.3431, 0.7181, 0.3431, 0.5319, 0.3888, 0.02069, 0.3888, 0.2293, 0.375, 0.25, 0.375, 0.0, 0.6112, 0.516, 0.561, 0.517, 0.4436, 0.5195, 0.3888, 0.5207, 0.375, 0.5, 0.625, 0.5, 0.6112, 0.01597, 0.3888, 0.02069, 0.375, 0.0, 0.625, 0.0, 0.3888, 0.7293, 0.4428, 0.7305, 0.5588, 0.7329, 0.6112, 0.734, 0.625, 0.75, 0.375, 0.75, 0.3888, 0.2293, 0.6112, 0.234, 0.625, 0.25, 0.375, 0.25, 0.6112, 0.734, 0.6112, 0.516, 0.625, 0.5, 0.625, 0.75, 0.6112, 0.234, 0.6112, 0.01597, 0.625, 0.0, 0.625, 0.25, 0.3888, 0.5207, 0.3888, 0.7293, 0.375, 0.75, 0.375, 0.5, 0.75, 0.875, 0.7188, 1.0, 0.6875, 0.875, 0.7188, 0.0, 0.75, 0.125, 0.6875, 0.125, 0.75, 0.25, 0.75, 0.375, 0.6875, 0.375, 0.6875, 0.25, 0.75, 0.5, 0.75, 0.625, 0.6875, 0.625, 0.6875, 0.5, 0.75, 0.75, 0.75, 0.875, 0.6875, 0.875, 0.6875, 0.75, 0.75, 0.125, 0.75, 0.25, 0.6875, 0.25, 0.6875, 0.125, 0.75, 0.375, 0.75, 0.5, 0.6875, 0.5, 0.6875, 0.375, 0.75, 0.625, 0.75, 0.75, 0.6875, 0.75, 0.6875, 0.625, 0.6875, 0.5, 0.6875, 0.625, 0.625, 0.625, 0.625, 0.5, 0.6875, 0.75, 0.6875, 0.875, 0.625, 0.875, 0.625, 0.75, 0.6875, 0.125, 0.6875, 0.25, 0.625, 0.25, 0.625, 0.125, 0.6875, 0.375, 0.6875, 0.5, 0.625, 0.5, 0.625, 0.375, 0.6875, 0.625, 0.6875, 0.75, 0.625, 0.75, 0.625, 0.625, 0.6875, 0.875, 0.6562, 1.0, 0.625, 0.875, 0.6562, 0.0, 0.6875, 0.125, 0.625, 0.125, 0.6875, 0.25, 0.6875, 0.375, 0.625, 0.375, 0.625, 0.25, 0.625, 0.125, 0.625, 0.25, 0.5625, 0.25, 0.5625, 0.125, 0.625, 0.375, 0.625, 0.5, 0.5625, 0.5, 0.5625, 0.375, 0.625, 0.625, 0.625, 0.75, 0.5625, 0.75, 0.5625, 0.625, 0.625, 0.875, 0.5938, 1.0, 0.5625, 0.875, 0.5938, 0.0, 0.625, 0.125, 0.5625, 0.125, 0.625, 0.25, 0.625, 0.375, 0.5625, 0.375, 0.5625, 0.25, 0.625, 0.5, 0.625, 0.625, 0.5625, 0.625, 0.5625, 0.5, 0.625, 0.75, 0.625, 0.875, 0.5625, 0.875, 0.5625, 0.75, 0.5625, 0.625, 0.5625, 0.75, 0.5, 0.75, 0.5, 0.625, 0.5625, 0.875, 0.5313, 1.0, 0.5, 0.875, 0.5313, 0.0, 0.5625, 0.125, 0.5, 0.125, 0.5625, 0.25, 0.5625, 0.375, 0.5, 0.375, 0.5, 0.25, 0.5625, 0.5, 0.5625, 0.625, 0.5, 0.625, 0.5, 0.5, 0.5625, 0.75, 0.5625, 0.875, 0.5, 0.875, 0.5, 0.75, 0.5625, 0.125, 0.5625, 0.25, 0.5, 0.25, 0.5, 0.125, 0.5625, 0.375, 0.5625, 0.5, 0.5, 0.5, 0.5, 0.375, 0.4688, 0.0, 0.5, 0.125, 0.4375, 0.125, 0.5, 0.25, 0.5, 0.375, 0.4375, 0.375, 0.4375, 0.25, 0.5, 0.5, 0.5, 0.625, 0.4375, 0.625, 0.4375, 0.5, 0.5, 0.75, 0.5, 0.875, 0.4375, 0.875, 0.4375, 0.75, 0.5, 0.125, 0.5, 0.25, 0.4375, 0.25, 0.4375, 0.125, 0.5, 0.375, 0.5, 0.5, 0.4375, 0.5, 0.4375, 0.375, 0.5, 0.625, 0.5, 0.75, 0.4375, 0.75, 0.4375, 0.625, 0.5, 0.875, 0.4688, 1.0, 0.4375, 0.875, 0.4375, 0.75, 0.4375, 0.875, 0.375, 0.875, 0.375, 0.75, 0.4375, 0.125, 0.4375, 0.25, 0.375, 0.25, 0.375, 0.125, 0.4375, 0.375, 0.4375, 0.5, 0.375, 0.5, 0.375, 0.375, 0.4375, 0.625, 0.4375, 0.75, 0.375, 0.75, 0.375, 0.625, 0.4375, 0.875, 0.4063, 1.0, 0.375, 0.875, 0.4063, 0.0, 0.4375, 0.125, 0.375, 0.125, 0.4375, 0.25, 0.4375, 0.375, 0.375, 0.375, 0.375, 0.25, 0.4375, 0.5, 0.4375, 0.625, 0.375, 0.625, 0.375, 0.5, 0.375, 0.125, 0.375, 0.25, 0.3125, 0.25, 0.3125, 0.125, 0.375, 0.375, 0.375, 0.5, 0.3125, 0.5, 0.3125, 0.375, 0.375, 0.625, 0.375, 0.75, 0.3125, 0.75, 0.3125, 0.625, 0.375, 0.875, 0.3438, 1.0, 0.3125, 0.875, 0.3438, 0.0, 0.375, 0.125, 0.3125, 0.125, 0.375, 0.25, 0.375, 0.375, 0.3125, 0.375, 0.3125, 0.25, 0.375, 0.5, 0.375, 0.625, 0.3125, 0.625, 0.3125, 0.5, 0.375, 0.75, 0.375, 0.875, 0.3125, 0.875, 0.3125, 0.75, 0.3125, 0.875, 0.2812, 1.0, 0.25, 0.875, 0.2812, 0.0, 0.3125, 0.125, 0.25, 0.125, 0.3125, 0.25, 0.3125, 0.375, 0.25, 0.375, 0.25, 0.25, 0.3125, 0.5, 0.3125, 0.625, 0.25, 0.625, 0.25, 0.5, 0.3125, 0.75, 0.3125, 0.875, 0.25, 0.875, 0.25, 0.75, 0.3125, 0.125, 0.3125, 0.25, 0.25, 0.25, 0.25, 0.125, 0.3125, 0.375, 0.3125, 0.5, 0.25, 0.5, 0.25, 0.375, 0.3125, 0.625, 0.3125, 0.75, 0.25, 0.75, 0.25, 0.625, 0.25, 0.25, 0.25, 0.375, 0.1875, 0.375, 0.1875, 0.25, 0.25, 0.5, 0.25, 0.625, 0.1875, 0.625, 0.1875, 0.5, 0.25, 0.75, 0.25, 0.875, 0.1875, 0.875, 0.1875, 0.75, 0.25, 0.125, 0.25, 0.25, 0.1875, 0.25, 0.1875, 0.125, 0.25, 0.375, 0.25, 0.5, 0.1875, 0.5, 0.1875, 0.375, 0.25, 0.625, 0.25, 0.75, 0.1875, 0.75, 0.1875, 0.625, 0.25, 0.875, 0.2187, 1.0, 0.1875, 0.875, 0.2187, 0.0, 0.25, 0.125, 0.1875, 0.125, 0.1875, 0.125, 0.1875, 0.25, 0.125, 0.25, 0.125, 0.125, 0.1875, 0.375, 0.1875, 0.5, 0.125, 0.5, 0.125, 0.375, 0.1875, 0.625, 0.1875, 0.75, 0.125, 0.75, 0.125, 0.625, 0.1875, 0.875, 0.1562, 1.0, 0.125, 0.875, 0.1562, 0.0, 0.1875, 0.125, 0.125, 0.125, 0.1875, 0.25, 0.1875, 0.375, 0.125, 0.375, 0.125, 0.25, 0.1875, 0.5, 0.1875, 0.625, 0.125, 0.625, 0.125, 0.5, 0.1875, 0.75, 0.1875, 0.875, 0.125, 0.875, 0.125, 0.75, 0.125, 0.375, 0.125, 0.5, 0.0625, 0.5, 0.0625, 0.375, 0.125, 0.625, 0.125, 0.75, 0.0625, 0.75, 0.0625, 0.625, 0.125, 0.875, 0.09375, 1.0, 0.0625, 0.875, 0.09375, 0.0, 0.125, 0.125, 0.0625, 0.125, 0.125, 0.25, 0.125, 0.375, 0.0625, 0.375, 0.0625, 0.25, 0.125, 0.5, 0.125, 0.625, 0.0625, 0.625, 0.0625, 0.5, 0.125, 0.75, 0.125, 0.875, 0.0625, 0.875, 0.0625, 0.75, 0.125, 0.125, 0.125, 0.25, 0.0625, 0.25, 0.0625, 0.125, 0.03125, 0.0, 0.0625, 0.125, 0.0, 0.125, 0.0625, 0.25, 0.0625, 0.375, 0.0, 0.375, 0.0, 0.25, 0.0625, 0.5, 0.0625, 0.625, 0.0, 0.625, 0.0, 0.5, 0.0625, 0.75, 0.0625, 0.875, 0.0, 0.875, 0.0, 0.75, 0.0625, 0.125, 0.0625, 0.25, 0.0, 0.25, 0.0, 0.125, 0.0625, 0.375, 0.0625, 0.5, 0.0, 0.5, 0.0, 0.375, 0.0625, 0.625, 0.0625, 0.75, 0.0, 0.75, 0.0, 0.625, 0.0625, 0.875, 0.03125, 1.0, 0.0, 0.875, 1.0, 0.5, 1.0, 0.625, 0.9375, 0.625, 0.9375, 0.5, 1.0, 0.75, 1.0, 0.875, 0.9375, 0.875, 0.9375, 0.75, 1.0, 0.125, 1.0, 0.25, 0.9375, 0.25, 0.9375, 0.125, 1.0, 0.375, 1.0, 0.5, 0.9375, 0.5, 0.9375, 0.375, 1.0, 0.625, 1.0, 0.75, 0.9375, 0.75, 0.9375, 0.625, 1.0, 0.875, 0.9687, 1.0, 0.9375, 0.875, 0.9687, 0.0, 1.0, 0.125, 0.9375, 0.125, 1.0, 0.25, 1.0, 0.375, 0.9375, 0.375, 0.9375, 0.25, 0.9375, 0.125, 0.9375, 0.25, 0.875, 0.25, 0.875, 0.125, 0.9375, 0.375, 0.9375, 0.5, 0.875, 0.5, 0.875, 0.375, 0.9375, 0.625, 0.9375, 0.75, 0.875, 0.75, 0.875, 0.625, 0.9375, 0.875, 0.9062, 1.0, 0.875, 0.875, 0.9062, 0.0, 0.9375, 0.125, 0.875, 0.125, 0.9375, 0.25, 0.9375, 0.375, 0.875, 0.375, 0.875, 0.25, 0.9375, 0.5, 0.9375, 0.625, 0.875, 0.625, 0.875, 0.5, 0.9375, 0.75, 0.9375, 0.875, 0.875, 0.875, 0.875, 0.75, 0.875, 0.625, 0.875, 0.75, 0.8125, 0.75, 0.8125, 0.625, 0.875, 0.875, 0.8437, 1.0, 0.8125, 0.875, 0.8437, 0.0, 0.875, 0.125, 0.8125, 0.125, 0.875, 0.25, 0.875, 0.375, 0.8125, 0.375, 0.8125, 0.25, 0.875, 0.5, 0.875, 0.625, 0.8125, 0.625, 0.8125, 0.5, 0.875, 0.75, 0.875, 0.875, 0.8125, 0.875, 0.8125, 0.75, 0.875, 0.125, 0.875, 0.25, 0.8125, 0.25, 0.8125, 0.125, 0.875, 0.375, 0.875, 0.5, 0.8125, 0.5, 0.8125, 0.375, 0.7812, 0.0, 0.8125, 0.125, 0.75, 0.125, 0.8125, 0.25, 0.8125, 0.375, 0.75, 0.375, 0.75, 0.25, 0.8125, 0.5, 0.8125, 0.625, 0.75, 0.625, 0.75, 0.5, 0.8125, 0.75, 0.8125, 0.875, 0.75, 0.875, 0.75, 0.75, 0.8125, 0.125, 0.8125, 0.25, 0.75, 0.25, 0.75, 0.125, 0.8125, 0.375, 0.8125, 0.5, 0.75, 0.5, 0.75, 0.375, 0.8125, 0.625, 0.8125, 0.75, 0.75, 0.75, 0.75, 0.625, 0.8125, 0.875, 0.7812, 1.0, 0.75, 0.875, 0.3205, 0.1529, 0.3471, 0.1795, 0.3471, 0.1795, 0.3205, 0.1529, 0.25, 0.13, 0.2129, 0.1359, 0.1758, 0.02175, 0.25, 0.01, 0.1795, 0.1529, 0.1529, 0.1795, 0.05584, 0.1089, 0.1089, 0.05584, 0.2871, 0.3641, 0.3205, 0.3471, 0.3911, 0.4442, 0.3242, 0.4783, 0.1359, 0.2129, 0.13, 0.25, 0.01, 0.25, 0.02175, 0.1758, 0.3471, 0.3205, 0.3641, 0.2871, 0.4783, 0.3242, 0.4442, 0.3911, 0.1359, 0.2871, 0.1529, 0.3205, 0.05584, 0.3911, 0.02175, 0.3242, 0.37, 0.25, 0.3641, 0.2129, 0.4783, 0.1758, 0.49, 0.25, 0.1795, 0.3471, 0.2129, 0.3641, 0.1758, 0.4783, 0.1089, 0.4442, 0.3471, 0.1795, 0.3205, 0.1529, 0.3911, 0.05584, 0.4442, 0.1089, 0.2871, 0.1359, 0.25, 0.13, 0.25, 0.01, 0.3242, 0.02175, 0.2129, 0.1359, 0.1795, 0.1529, 0.1089, 0.05584, 0.1758, 0.02175, 0.25, 0.37, 0.2871, 0.3641, 0.3242, 0.4783, 0.25, 0.49, 0.1529, 0.1795, 0.1359, 0.2129, 0.02175, 0.1758, 0.05584, 0.1089, 0.3205, 0.3471, 0.3471, 0.3205, 0.4442, 0.3911, 0.3911, 0.4442, 0.13, 0.25, 0.1359, 0.2871, 0.02175, 0.3242, 0.01, 0.25, 0.3641, 0.2871, 0.37, 0.25, 0.49, 0.25, 0.4783, 0.3242, 0.1529, 0.3205, 0.1795, 0.3471, 0.1089, 0.4442, 0.05584, 0.3911, 0.3641, 0.2129, 0.3471, 0.1795, 0.4442, 0.1089, 0.4783, 0.1758, 0.2129, 0.3641, 0.25, 0.37, 0.25, 0.49, 0.1758, 0.4783, 0.3205, 0.1529, 0.2871, 0.1359, 0.3242, 0.02175, 0.3911, 0.05584, 0.37, 0.25, 0.3641, 0.2129, 0.3641, 0.2129, 0.37, 0.25, 0.3205, 0.1529, 0.2871, 0.1359, 0.2871, 0.1359, 0.3205, 0.1529, 0.2129, 0.3641, 0.1795, 0.3471, 0.1795, 0.3471, 0.2129, 0.3641, 0.1359, 0.2871, 0.1529, 0.3205, 0.1529, 0.3205, 0.1359, 0.2871, 0.2129, 0.3641, 0.25, 0.37, 0.25, 0.37, 0.2129, 0.3641, 0.3641, 0.2129, 0.37, 0.25, 0.37, 0.25, 0.3641, 0.2129, 0.3471, 0.3205, 0.3641, 0.2871, 0.3641, 0.2871, 0.3471, 0.3205, 0.2871, 0.1359, 0.3205, 0.1529, 0.3205, 0.1529, 0.2871, 0.1359, 0.3641, 0.2129, 0.3471, 0.1795, 0.3471, 0.1795, 0.3641, 0.2129, 0.1529, 0.3205, 0.1359, 0.2871, 0.1359, 0.2871, 0.1529, 0.3205, 0.1359, 0.2129, 0.13, 0.25, 0.13, 0.25, 0.1359, 0.2129, 0.25, 0.37, 0.2129, 0.3641, 0.2129, 0.3641, 0.25, 0.37, 0.1529, 0.3205, 0.1795, 0.3471, 0.1795, 0.3471, 0.1529, 0.3205, 0.3641, 0.2871, 0.3471, 0.3205, 0.3471, 0.3205, 0.3641, 0.2871, 0.2871, 0.3641, 0.3205, 0.3471, 0.3205, 0.3471, 0.2871, 0.3641, 0.3471, 0.1795, 0.3641, 0.2129, 0.3641, 0.2129, 0.3471, 0.1795, 0.3641, 0.2871, 0.37, 0.25, 0.37, 0.25, 0.3641, 0.2871, 0.13, 0.25, 0.1359, 0.2129, 0.1359, 0.2129, 0.13, 0.25, 0.1795, 0.1529, 0.1529, 0.1795, 0.1529, 0.1795, 0.1795, 0.1529, 0.3431, 0.7181, 0.3055, 0.6805, 0.3055, 0.6805, 0.3431, 0.7181, 0.3055, 0.5695, 0.3431, 0.5319, 0.3431, 0.5319, 0.3055, 0.5695, 0.3431, 0.7181, 0.3055, 0.6805, 0.3055, 0.6805, 0.3431, 0.7181, 0.3055, 0.6805, 0.3055, 0.5695, 0.3055, 0.5695, 0.3055, 0.6805, 0.3055, 0.6805, 0.3055, 0.5695, 0.3431, 0.5319, 0.3431, 0.7181, 0.3055, 0.6805, 0.3055, 0.5695, 0.3055, 0.5695, 0.3055, 0.6805, 0.3055, 0.5695, 0.3431, 0.5319, 0.3431, 0.5319, 0.3055, 0.5695, 0.3431, 0.5319, 0.3431, 0.7181, 0.3431, 0.7181, 0.3431, 0.5319, 0.25, 0.13, 0.2871, 0.1359, 0.2871, 0.1359, 0.25, 0.13, 0.1359, 0.2871, 0.1529, 0.3205, 0.1529, 0.3205, 0.1359, 0.2871, 0.1795, 0.1529, 0.2129, 0.1359, 0.2129, 0.1359, 0.1795, 0.1529, 0.1359, 0.2129, 0.13, 0.25, 0.13, 0.25, 0.1359, 0.2129, 0.1795, 0.1529, 0.1529, 0.1795, 0.1529, 0.1795, 0.1795, 0.1529, 0.3641, 0.2129, 0.3471, 0.1795, 0.3471, 0.1795, 0.3641, 0.2129, 0.37, 0.25, 0.3641, 0.2129, 0.3641, 0.2129, 0.37, 0.25, 0.3205, 0.1529, 0.3471, 0.1795, 0.3471, 0.1795, 0.3205, 0.1529, 0.3471, 0.1795, 0.3641, 0.2129, 0.3641, 0.2129, 0.3471, 0.1795, 0.2871, 0.3641, 0.3205, 0.3471, 0.3205, 0.3471, 0.2871, 0.3641, 0.2129, 0.3641, 0.25, 0.37, 0.25, 0.37, 0.2129, 0.3641, 0.3641, 0.2129, 0.37, 0.25, 0.37, 0.25, 0.3641, 0.2129, 0.1795, 0.3471, 0.1529, 0.3205, 0.1529, 0.3205, 0.1795, 0.3471, 0.13, 0.25, 0.1359, 0.2129, 0.1359, 0.2129, 0.13, 0.25, 0.1529, 0.3205, 0.1795, 0.3471, 0.1795, 0.3471, 0.1529, 0.3205, 0.3205, 0.1529, 0.2871, 0.1359, 0.2871, 0.1359, 0.3205, 0.1529, 0.37, 0.25, 0.3641, 0.2871, 0.3641, 0.2871, 0.37, 0.25, 0.3205, 0.3471, 0.2871, 0.3641, 0.2871, 0.3641, 0.3205, 0.3471, 0.3641, 0.2871, 0.37, 0.25, 0.37, 0.25, 0.3641, 0.2871, 0.3471, 0.3205, 0.3641, 0.2871, 0.3641, 0.2871, 0.3471, 0.3205, 0.1359, 0.2871, 0.13, 0.25, 0.13, 0.25, 0.1359, 0.2871, 0.2129, 0.3641, 0.1795, 0.3471, 0.1795, 0.3471, 0.2129, 0.3641, 0.1529, 0.1795, 0.1795, 0.1529, 0.1795, 0.1529, 0.1529, 0.1795, 0.2129, 0.1359, 0.25, 0.13, 0.25, 0.13, 0.2129, 0.1359, 0.1359, 0.2871, 0.13, 0.25, 0.13, 0.25, 0.1359, 0.2871, 0.3205, 0.3471, 0.2871, 0.3641, 0.2871, 0.3641, 0.3205, 0.3471, 0.1529, 0.3205, 0.1795, 0.3471, 0.1795, 0.3471, 0.1529, 0.3205, 0.3641, 0.2129, 0.37, 0.25, 0.37, 0.25, 0.3641, 0.2129, 0.3471, 0.1795, 0.3641, 0.2129, 0.3641, 0.2129, 0.3471, 0.1795, 0.3641, 0.2129, 0.3471, 0.1795, 0.3471, 0.1795, 0.3641, 0.2129, 0.2129, 0.1359, 0.25, 0.13, 0.25, 0.13, 0.2129, 0.1359, 0.1795, 0.1529, 0.2129, 0.1359, 0.2129, 0.1359, 0.1795, 0.1529, 0.3471, 0.3205, 0.3641, 0.2871, 0.3641, 0.2871, 0.3471, 0.3205, 0.37, 0.25, 0.3641, 0.2871, 0.3641, 0.2871, 0.37, 0.25, 0.13, 0.25, 0.1359, 0.2129, 0.1359, 0.2129, 0.13, 0.25, 0.2129, 0.3641, 0.25, 0.37, 0.25, 0.37, 0.2129, 0.3641, 0.3205, 0.1529, 0.3471, 0.1795, 0.3471, 0.1795, 0.3205, 0.1529, 0.1795, 0.1529, 0.1529, 0.1795, 0.1529, 0.1795, 0.1795, 0.1529, 0.1359, 0.2871, 0.1529, 0.3205, 0.1529, 0.3205, 0.1359, 0.2871, 0.1529, 0.1795, 0.1795, 0.1529, 0.1795, 0.1529, 0.1529, 0.1795, 0.3641, 0.2871, 0.37, 0.25, 0.37, 0.25, 0.3641, 0.2871, 0.3205, 0.1529, 0.2871, 0.1359, 0.2871, 0.1359, 0.3205, 0.1529, 0.1795, 0.3471, 0.1529, 0.3205, 0.1529, 0.3205, 0.1795, 0.3471, 0.2871, 0.3641, 0.3205, 0.3471, 0.3205, 0.3471, 0.2871, 0.3641, 0.37, 0.25, 0.3641, 0.2129, 0.3641, 0.2129, 0.37, 0.25, 0.2129, 0.3641, 0.1795, 0.3471, 0.1795, 0.3471, 0.2129, 0.3641, 0.25, 0.13, 0.2871, 0.1359, 0.2871, 0.1359, 0.25, 0.13, 0.1359, 0.2129, 0.13, 0.25, 0.13, 0.25, 0.1359, 0.2129, 0.13, 0.25, 0.1359, 0.2129, 0.1359, 0.2129, 0.13, 0.25, 0.1795, 0.1529, 0.2129, 0.1359, 0.2129, 0.1359, 0.1795, 0.1529, 0.3471, 0.1795, 0.3641, 0.2129, 0.3641, 0.2129, 0.3471, 0.1795, 0.3205, 0.3471, 0.2871, 0.3641, 0.2871, 0.3641, 0.3205, 0.3471, 0.25, 0.13, 0.2871, 0.1359, 0.2871, 0.1359, 0.25, 0.13, 0.1795, 0.3471, 0.1529, 0.3205, 0.1529, 0.3205, 0.1795, 0.3471, 0.1529, 0.1795, 0.1795, 0.1529, 0.1795, 0.1529, 0.1529, 0.1795, 0.3205, 0.1529, 0.3471, 0.1795, 0.3471, 0.1795, 0.3205, 0.1529, 0.37, 0.25, 0.3641, 0.2871, 0.3641, 0.2871, 0.37, 0.25, 0.2129, 0.1359, 0.25, 0.13, 0.25, 0.13, 0.2129, 0.1359, 0.2129, 0.3641, 0.1795, 0.3471, 0.1795, 0.3471, 0.2129, 0.3641, 0.1359, 0.2871, 0.13, 0.25, 0.13, 0.25, 0.1359, 0.2871, 0.3641, 0.2129, 0.37, 0.25, 0.37, 0.25, 0.3641, 0.2129, 0.3471, 0.3205, 0.3205, 0.3471, 0.3205, 0.3471, 0.3471, 0.3205, 0.1529, 0.3205, 0.1359, 0.2871, 0.1359, 0.2871, 0.1529, 0.3205, 0.1359, 0.2129, 0.1529, 0.1795, 0.1529, 0.1795, 0.1359, 0.2129, 0.2871, 0.1359, 0.3205, 0.1529, 0.3205, 0.1529, 0.2871, 0.1359, 0.3641, 0.2871, 0.3471, 0.3205, 0.3471, 0.3205, 0.3641, 0.2871, 0.2871, 0.3641, 0.25, 0.37, 0.25, 0.37, 0.2871, 0.3641, 0.25, 0.37, 0.2129, 0.3641, 0.2129, 0.3641, 0.25, 0.37, 0.25, 0.25, 0.3641, 0.2871, 0.3471, 0.3205, 0.25, 0.25, 0.2871, 0.3641, 0.25, 0.37, 0.25, 0.25, 0.37, 0.25, 0.3641, 0.2871, 0.25, 0.25, 0.3205, 0.3471, 0.2871, 0.3641, 0.25, 0.25, 0.3471, 0.3205, 0.3205, 0.3471, 0.25, 0.25, 0.3641, 0.2129, 0.37, 0.25, 0.25, 0.25, 0.3471, 0.1795, 0.3641, 0.2129, 0.25, 0.25, 0.3205, 0.1529, 0.3471, 0.1795, 0.25, 0.25, 0.2871, 0.1359, 0.3205, 0.1529, 0.25, 0.25, 0.25, 0.13, 0.2871, 0.1359, 0.25, 0.25, 0.2129, 0.1359, 0.25, 0.13, 0.25, 0.25, 0.1795, 0.1529, 0.2129, 0.1359, 0.25, 0.25, 0.1529, 0.1795, 0.1795, 0.1529, 0.25, 0.25, 0.1359, 0.2129, 0.1529, 0.1795, 0.25, 0.25, 0.13, 0.25, 0.1359, 0.2129, 0.25, 0.25, 0.1359, 0.2871, 0.13, 0.25, 0.25, 0.25, 0.1529, 0.3205, 0.1359, 0.2871, 0.25, 0.25, 0.1795, 0.3471, 0.1529, 0.3205, 0.25, 0.25, 0.2129, 0.3641, 0.1795, 0.3471, 0.25, 0.25, 0.25, 0.37, 0.2129, 0.3641, 0.3471, 0.3205, 0.3205, 0.3471, 0.3205, 0.3471, 0.3471, 0.3205, 0.1529, 0.3205, 0.1359, 0.2871, 0.1359, 0.2871, 0.1529, 0.3205, 0.1359, 0.2129, 0.1529, 0.1795, 0.1529, 0.1795, 0.1359, 0.2129, 0.2871, 0.1359, 0.3205, 0.1529, 0.3205, 0.1529, 0.2871, 0.1359, 0.3641, 0.2871, 0.3471, 0.3205, 0.3471, 0.3205, 0.3641, 0.2871, 0.2871, 0.3641, 0.25, 0.37, 0.25, 0.37, 0.2871, 0.3641, 0.25, 0.37, 0.2129, 0.3641, 0.2129, 0.3641, 0.25, 0.37, 0.13, 0.25, 0.1359, 0.2129, 0.1359, 0.2129, 0.13, 0.25, 0.1795, 0.1529, 0.2129, 0.1359, 0.2129, 0.1359, 0.1795, 0.1529, 0.3471, 0.1795, 0.3641, 0.2129, 0.3641, 0.2129, 0.3471, 0.1795, 0.3205, 0.3471, 0.2871, 0.3641, 0.2871, 0.3641, 0.3205, 0.3471, 0.25, 0.13, 0.2871, 0.1359, 0.2871, 0.1359, 0.25, 0.13, 0.1795, 0.3471, 0.1529, 0.3205, 0.1529, 0.3205, 0.1795, 0.3471, 0.1529, 0.1795, 0.1795, 0.1529, 0.1795, 0.1529, 0.1529, 0.1795, 0.3205, 0.1529, 0.3471, 0.1795, 0.3471, 0.1795, 0.3205, 0.1529, 0.37, 0.25, 0.3641, 0.2871, 0.3641, 0.2871, 0.37, 0.25, 0.2129, 0.1359, 0.25, 0.13, 0.25, 0.13, 0.2129, 0.1359, 0.2129, 0.3641, 0.1795, 0.3471, 0.1795, 0.3471, 0.2129, 0.3641, 0.1359, 0.2871, 0.13, 0.25, 0.13, 0.25, 0.1359, 0.2871, 0.3641, 0.2129, 0.37, 0.25, 0.37, 0.25, 0.3641, 0.2129, 0.1795, 0.3471, 0.2129, 0.3641, 0.2129, 0.3641, 0.1795, 0.3471, 0.25, 0.13, 0.2871, 0.1359, 0.2871, 0.1359, 0.25, 0.13, 0.3471, 0.1795, 0.3205, 0.1529, 0.3205, 0.1529, 0.3471, 0.1795, 0.1795, 0.1529, 0.2129, 0.1359, 0.2129, 0.1359, 0.1795, 0.1529, 0.2871, 0.1359, 0.25, 0.13, 0.25, 0.13, 0.2871, 0.1359, 0.2871, 0.3641, 0.25, 0.37, 0.25, 0.37, 0.2871, 0.3641, 0.2129, 0.1359, 0.1795, 0.1529, 0.1795, 0.1529, 0.2129, 0.1359, 0.1359, 0.2129, 0.1529, 0.1795, 0.1529, 0.1795, 0.1359, 0.2129, 0.25, 0.37, 0.2871, 0.3641, 0.2871, 0.3641, 0.25, 0.37, 0.3471, 0.3205, 0.3205, 0.3471, 0.3205, 0.3471, 0.3471, 0.3205, 0.2129, 0.1359, 0.25, 0.13, 0.25, 0.13, 0.2129, 0.1359, 0.1529, 0.1795, 0.1359, 0.2129, 0.1359, 0.2129, 0.1529, 0.1795, 0.1359, 0.2871, 0.13, 0.25, 0.13, 0.25, 0.1359, 0.2871, 0.1529, 0.1795, 0.1795, 0.1529, 0.1795, 0.1529, 0.1529, 0.1795, 0.3205, 0.3471, 0.3471, 0.3205, 0.3471, 0.3205, 0.3205, 0.3471, 0.37, 0.25, 0.3641, 0.2871, 0.3641, 0.2871, 0.37, 0.25, 0.25, 0.13, 0.2129, 0.1359, 0.2129, 0.1359, 0.25, 0.13, 0.3205, 0.3471, 0.2871, 0.3641, 0.2871, 0.3641, 0.3205, 0.3471, 0.13, 0.25, 0.1359, 0.2871, 0.1359, 0.2871, 0.13, 0.25, 0.1795, 0.3471, 0.1529, 0.3205, 0.1529, 0.3205, 0.1795, 0.3471, 0.3471, 0.3205, 0.3205, 0.3471, 0.3205, 0.3471, 0.3471, 0.3205, 0.1529, 0.3205, 0.1359, 0.2871, 0.1359, 0.2871, 0.1529, 0.3205, 0.1359, 0.2129, 0.1529, 0.1795, 0.1529, 0.1795, 0.1359, 0.2129, 0.2871, 0.1359, 0.3205, 0.1529, 0.3205, 0.1529, 0.2871, 0.1359, 0.3641, 0.2871, 0.3471, 0.3205, 0.3471, 0.3205, 0.3641, 0.2871, 0.2871, 0.3641, 0.25, 0.37, 0.25, 0.37, 0.2871, 0.3641, 0.25, 0.37, 0.2129, 0.3641, 0.2129, 0.3641, 0.25, 0.37, 0.25, 0.25, 0.3641, 0.2871, 0.3471, 0.3205, 0.25, 0.25, 0.2871, 0.3641, 0.25, 0.37, 0.25, 0.25, 0.37, 0.25, 0.3641, 0.2871, 0.25, 0.25, 0.3205, 0.3471, 0.2871, 0.3641, 0.25, 0.25, 0.3471, 0.3205, 0.3205, 0.3471, 0.25, 0.25, 0.3641, 0.2129, 0.37, 0.25, 0.25, 0.25, 0.3471, 0.1795, 0.3641, 0.2129, 0.25, 0.25, 0.3205, 0.1529, 0.3471, 0.1795, 0.25, 0.25, 0.2871, 0.1359, 0.3205, 0.1529, 0.25, 0.25, 0.25, 0.13, 0.2871, 0.1359, 0.25, 0.25, 0.2129, 0.1359, 0.25, 0.13, 0.25, 0.25, 0.1795, 0.1529, 0.2129, 0.1359, 0.25, 0.25, 0.1529, 0.1795, 0.1795, 0.1529, 0.25, 0.25, 0.1359, 0.2129, 0.1529, 0.1795, 0.25, 0.25, 0.13, 0.25, 0.1359, 0.2129, 0.25, 0.25, 0.1359, 0.2871, 0.13, 0.25, 0.25, 0.25, 0.1529, 0.3205, 0.1359, 0.2871, 0.25, 0.25, 0.1795, 0.3471, 0.1529, 0.3205, 0.25, 0.25, 0.2129, 0.3641, 0.1795, 0.3471, 0.25, 0.25, 0.25, 0.37, 0.2129, 0.3641, 0.3471, 0.3205, 0.3205, 0.3471, 0.3205, 0.3471, 0.3471, 0.3205, 0.1529, 0.3205, 0.1359, 0.2871, 0.1359, 0.2871, 0.1529, 0.3205, 0.1359, 0.2129, 0.1529, 0.1795, 0.1529, 0.1795, 0.1359, 0.2129, 0.2871, 0.1359, 0.3205, 0.1529, 0.3205, 0.1529, 0.2871, 0.1359, 0.3641, 0.2871, 0.3471, 0.3205, 0.3471, 0.3205, 0.3641, 0.2871, 0.2871, 0.3641, 0.25, 0.37, 0.25, 0.37, 0.2871, 0.3641, 0.25, 0.37, 0.2129, 0.3641, 0.2129, 0.3641, 0.25, 0.37, 0.13, 0.25, 0.1359, 0.2129, 0.1359, 0.2129, 0.13, 0.25, 0.1795, 0.1529, 0.2129, 0.1359, 0.2129, 0.1359, 0.1795, 0.1529, 0.3471, 0.1795, 0.3641, 0.2129, 0.3641, 0.2129, 0.3471, 0.1795, 0.3205, 0.3471, 0.2871, 0.3641, 0.2871, 0.3641, 0.3205, 0.3471, 0.25, 0.13, 0.2871, 0.1359, 0.2871, 0.1359, 0.25, 0.13, 0.1795, 0.3471, 0.1529, 0.3205, 0.1529, 0.3205, 0.1795, 0.3471, 0.1529, 0.1795, 0.1795, 0.1529, 0.1795, 0.1529, 0.1529, 0.1795, 0.3205, 0.1529, 0.3471, 0.1795, 0.3471, 0.1795, 0.3205, 0.1529, 0.37, 0.25, 0.3641, 0.2871, 0.3641, 0.2871, 0.37, 0.25, 0.2129, 0.1359, 0.25, 0.13, 0.25, 0.13, 0.2129, 0.1359, 0.2129, 0.3641, 0.1795, 0.3471, 0.1795, 0.3471, 0.2129, 0.3641, 0.1359, 0.2871, 0.13, 0.25, 0.13, 0.25, 0.1359, 0.2871, 0.3641, 0.2129, 0.37, 0.25, 0.37, 0.25, 0.3641, 0.2129, 0.1795, 0.3471, 0.2129, 0.3641, 0.2129, 0.3641, 0.1795, 0.3471, 0.3471, 0.1795, 0.3205, 0.1529, 0.3205, 0.1529, 0.3471, 0.1795, 0.2871, 0.1359, 0.25, 0.13, 0.25, 0.13, 0.2871, 0.1359, 0.2129, 0.1359, 0.1795, 0.1529, 0.1795, 0.1529, 0.2129, 0.1359, 0.25, 0.37, 0.2871, 0.3641, 0.2871, 0.3641, 0.25, 0.37, 0.1529, 0.1795, 0.1359, 0.2129, 0.1359, 0.2129, 0.1529, 0.1795, 0.3205, 0.3471, 0.3471, 0.3205, 0.3471, 0.3205, 0.3205, 0.3471, 0.25, 0.13, 0.2129, 0.1359, 0.2129, 0.1359, 0.25, 0.13, 0.13, 0.25, 0.1359, 0.2871, 0.1359, 0.2871, 0.13, 0.25, 0.3471, 0.3205, 0.3205, 0.3471, 0.3205, 0.3471, 0.3471, 0.3205, 0.1529, 0.3205, 0.1359, 0.2871, 0.1359, 0.2871, 0.1529, 0.3205, 0.1359, 0.2129, 0.1529, 0.1795, 0.1529, 0.1795, 0.1359, 0.2129, 0.2871, 0.1359, 0.3205, 0.1529, 0.3205, 0.1529, 0.2871, 0.1359, 0.3641, 0.2871, 0.3471, 0.3205, 0.3471, 0.3205, 0.3641, 0.2871, 0.2871, 0.3641, 0.25, 0.37, 0.25, 0.37, 0.2871, 0.3641, 0.25, 0.37, 0.2129, 0.3641, 0.2129, 0.3641, 0.25, 0.37, 0.25, 0.25, 0.3641, 0.2871, 0.3471, 0.3205, 0.25, 0.25, 0.2871, 0.3641, 0.25, 0.37, 0.25, 0.25, 0.37, 0.25, 0.3641, 0.2871, 0.25, 0.25, 0.3205, 0.3471, 0.2871, 0.3641, 0.25, 0.25, 0.3471, 0.3205, 0.3205, 0.3471, 0.25, 0.25, 0.3641, 0.2129, 0.37, 0.25, 0.25, 0.25, 0.3471, 0.1795, 0.3641, 0.2129, 0.25, 0.25, 0.3205, 0.1529, 0.3471, 0.1795, 0.25, 0.25, 0.2871, 0.1359, 0.3205, 0.1529, 0.25, 0.25, 0.25, 0.13, 0.2871, 0.1359, 0.25, 0.25, 0.2129, 0.1359, 0.25, 0.13, 0.25, 0.25, 0.1795, 0.1529, 0.2129, 0.1359, 0.25, 0.25, 0.1529, 0.1795, 0.1795, 0.1529, 0.25, 0.25, 0.1359, 0.2129, 0.1529, 0.1795, 0.25, 0.25, 0.13, 0.25, 0.1359, 0.2129, 0.25, 0.25, 0.1359, 0.2871, 0.13, 0.25, 0.25, 0.25, 0.1529, 0.3205, 0.1359, 0.2871, 0.25, 0.25, 0.1795, 0.3471, 0.1529, 0.3205, 0.25, 0.25, 0.2129, 0.3641, 0.1795, 0.3471, 0.25, 0.25, 0.25, 0.37, 0.2129, 0.3641, 0.3471, 0.3205, 0.3205, 0.3471, 0.3205, 0.3471, 0.3471, 0.3205, 0.1529, 0.3205, 0.1359, 0.2871, 0.1359, 0.2871, 0.1529, 0.3205, 0.1359, 0.2129, 0.1529, 0.1795, 0.1529, 0.1795, 0.1359, 0.2129, 0.2871, 0.1359, 0.3205, 0.1529, 0.3205, 0.1529, 0.2871, 0.1359, 0.3641, 0.2871, 0.3471, 0.3205, 0.3471, 0.3205, 0.3641, 0.2871, 0.2871, 0.3641, 0.25, 0.37, 0.25, 0.37, 0.2871, 0.3641, 0.25, 0.37, 0.2129, 0.3641, 0.2129, 0.3641, 0.25, 0.37, 0.13, 0.25, 0.1359, 0.2129, 0.1359, 0.2129, 0.13, 0.25, 0.1795, 0.1529, 0.2129, 0.1359, 0.2129, 0.1359, 0.1795, 0.1529, 0.3471, 0.1795, 0.3641, 0.2129, 0.3641, 0.2129, 0.3471, 0.1795, 0.3205, 0.3471, 0.2871, 0.3641, 0.2871, 0.3641, 0.3205, 0.3471, 0.25, 0.13, 0.2871, 0.1359, 0.2871, 0.1359, 0.25, 0.13, 0.1795, 0.3471, 0.1529, 0.3205, 0.1529, 0.3205, 0.1795, 0.3471, 0.1529, 0.1795, 0.1795, 0.1529, 0.1795, 0.1529, 0.1529, 0.1795, 0.3205, 0.1529, 0.3471, 0.1795, 0.3471, 0.1795, 0.3205, 0.1529, 0.37, 0.25, 0.3641, 0.2871, 0.3641, 0.2871, 0.37, 0.25, 0.2129, 0.1359, 0.25, 0.13, 0.25, 0.13, 0.2129, 0.1359, 0.2129, 0.3641, 0.1795, 0.3471, 0.1795, 0.3471, 0.2129, 0.3641, 0.1359, 0.2871, 0.13, 0.25, 0.13, 0.25, 0.1359, 0.2871, 0.3641, 0.2129, 0.37, 0.25, 0.37, 0.25, 0.3641, 0.2129, 0.1795, 0.3471, 0.2129, 0.3641, 0.2129, 0.3641, 0.1795, 0.3471, 0.3471, 0.1795, 0.3205, 0.1529, 0.3205, 0.1529, 0.3471, 0.1795, 0.2871, 0.1359, 0.25, 0.13, 0.25, 0.13, 0.2871, 0.1359, 0.2129, 0.1359, 0.1795, 0.1529, 0.1795, 0.1529, 0.2129, 0.1359, 0.25, 0.37, 0.2871, 0.3641, 0.2871, 0.3641, 0.25, 0.37, 0.1529, 0.1795, 0.1359, 0.2129, 0.1359, 0.2129, 0.1529, 0.1795, 0.3205, 0.3471, 0.3471, 0.3205, 0.3471, 0.3205, 0.3205, 0.3471, 0.25, 0.13, 0.2129, 0.1359, 0.2129, 0.1359, 0.25, 0.13, 0.13, 0.25, 0.1359, 0.2871, 0.1359, 0.2871, 0.13, 0.25, 0.25, 0.13, 0.2871, 0.1359, 0.2871, 0.1359, 0.25, 0.13, 0.1359, 0.2871, 0.1529, 0.3205, 0.1529, 0.3205, 0.1359, 0.2871, 0.1795, 0.1529, 0.2129, 0.1359, 0.2129, 0.1359, 0.1795, 0.1529, 0.1359, 0.2129, 0.13, 0.25, 0.13, 0.25, 0.1359, 0.2129, 0.1795, 0.1529, 0.1529, 0.1795, 0.1529, 0.1795, 0.1795, 0.1529, 0.3641, 0.2129, 0.3471, 0.1795, 0.3471, 0.1795, 0.3641, 0.2129, 0.37, 0.25, 0.3641, 0.2129, 0.3641, 0.2129, 0.37, 0.25, 0.3205, 0.1529, 0.3471, 0.1795, 0.3471, 0.1795, 0.3205, 0.1529, 0.3471, 0.1795, 0.3641, 0.2129, 0.3641, 0.2129, 0.3471, 0.1795, 0.2871, 0.3641, 0.3205, 0.3471, 0.3205, 0.3471, 0.2871, 0.3641, 0.2129, 0.3641, 0.25, 0.37, 0.25, 0.37, 0.2129, 0.3641, 0.3641, 0.2129, 0.37, 0.25, 0.37, 0.25, 0.3641, 0.2129, 0.1795, 0.3471, 0.1529, 0.3205, 0.1529, 0.3205, 0.1795, 0.3471, 0.13, 0.25, 0.1359, 0.2129, 0.1359, 0.2129, 0.13, 0.25, 0.1529, 0.3205, 0.1795, 0.3471, 0.1795, 0.3471, 0.1529, 0.3205, 0.3205, 0.1529, 0.2871, 0.1359, 0.2871, 0.1359, 0.3205, 0.1529, 0.37, 0.25, 0.3641, 0.2871, 0.3641, 0.2871, 0.37, 0.25, 0.3205, 0.3471, 0.2871, 0.3641, 0.2871, 0.3641, 0.3205, 0.3471, 0.3641, 0.2871, 0.37, 0.25, 0.37, 0.25, 0.3641, 0.2871, 0.3471, 0.3205, 0.3641, 0.2871, 0.3641, 0.2871, 0.3471, 0.3205, 0.1359, 0.2871, 0.13, 0.25, 0.13, 0.25, 0.1359, 0.2871, 0.2129, 0.3641, 0.1795, 0.3471, 0.1795, 0.3471, 0.2129, 0.3641, 0.1529, 0.1795, 0.1795, 0.1529, 0.1795, 0.1529, 0.1529, 0.1795, 0.2129, 0.1359, 0.25, 0.13, 0.25, 0.13, 0.2129, 0.1359, 0.1359, 0.2871, 0.13, 0.25, 0.13, 0.25, 0.1359, 0.2871, 0.3205, 0.3471, 0.2871, 0.3641, 0.2871, 0.3641, 0.3205, 0.3471, 0.1529, 0.3205, 0.1795, 0.3471, 0.1795, 0.3471, 0.1529, 0.3205, 0.3641, 0.2129, 0.37, 0.25, 0.37, 0.25, 0.3641, 0.2129, 0.3471, 0.1795, 0.3641, 0.2129, 0.3641, 0.2129, 0.3471, 0.1795, 0.3641, 0.2129, 0.3471, 0.1795, 0.3471, 0.1795, 0.3641, 0.2129, 0.2129, 0.1359, 0.25, 0.13, 0.25, 0.13, 0.2129, 0.1359, 0.1795, 0.1529, 0.2129, 0.1359, 0.2129, 0.1359, 0.1795, 0.1529, 0.3471, 0.3205, 0.3641, 0.2871, 0.3641, 0.2871, 0.3471, 0.3205, 0.37, 0.25, 0.3641, 0.2871, 0.3641, 0.2871, 0.37, 0.25, 0.13, 0.25, 0.1359, 0.2129, 0.1359, 0.2129, 0.13, 0.25, 0.2129, 0.3641, 0.25, 0.37, 0.25, 0.37, 0.2129, 0.3641, 0.3205, 0.1529, 0.3471, 0.1795, 0.3471, 0.1795, 0.3205, 0.1529, 0.1795, 0.1529, 0.1529, 0.1795, 0.1529, 0.1795, 0.1795, 0.1529, 0.1359, 0.2871, 0.1529, 0.3205, 0.1529, 0.3205, 0.1359, 0.2871, 0.1529, 0.1795, 0.1795, 0.1529, 0.1795, 0.1529, 0.1529, 0.1795, 0.3641, 0.2871, 0.37, 0.25, 0.37, 0.25, 0.3641, 0.2871, 0.3205, 0.1529, 0.2871, 0.1359, 0.2871, 0.1359, 0.3205, 0.1529, 0.1795, 0.3471, 0.1529, 0.3205, 0.1529, 0.3205, 0.1795, 0.3471, 0.2871, 0.3641, 0.3205, 0.3471, 0.3205, 0.3471, 0.2871, 0.3641, 0.37, 0.25, 0.3641, 0.2129, 0.3641, 0.2129, 0.37, 0.25, 0.2129, 0.3641, 0.1795, 0.3471, 0.1795, 0.3471, 0.2129, 0.3641, 0.25, 0.13, 0.2871, 0.1359, 0.2871, 0.1359, 0.25, 0.13, 0.1359, 0.2129, 0.13, 0.25, 0.13, 0.25, 0.1359, 0.2129, 0.3471, 0.3205, 0.3205, 0.3471, 0.3205, 0.3471, 0.3471, 0.3205, 0.1529, 0.3205, 0.1359, 0.2871, 0.1359, 0.2871, 0.1529, 0.3205, 0.1359, 0.2129, 0.1529, 0.1795, 0.1529, 0.1795, 0.1359, 0.2129, 0.2871, 0.1359, 0.3205, 0.1529, 0.3205, 0.1529, 0.2871, 0.1359, 0.3641, 0.2871, 0.3471, 0.3205, 0.3471, 0.3205, 0.3641, 0.2871, 0.2871, 0.3641, 0.25, 0.37, 0.25, 0.37, 0.2871, 0.3641, 0.25, 0.37, 0.2129, 0.3641, 0.2129, 0.3641, 0.25, 0.37, 0.25, 0.25, 0.3641, 0.2871, 0.3471, 0.3205, 0.25, 0.25, 0.2871, 0.3641, 0.25, 0.37, 0.25, 0.25, 0.37, 0.25, 0.3641, 0.2871, 0.25, 0.25, 0.3205, 0.3471, 0.2871, 0.3641, 0.25, 0.25, 0.3471, 0.3205, 0.3205, 0.3471, 0.25, 0.25, 0.3641, 0.2129, 0.37, 0.25, 0.25, 0.25, 0.3471, 0.1795, 0.3641, 0.2129, 0.25, 0.25, 0.3205, 0.1529, 0.3471, 0.1795, 0.25, 0.25, 0.2871, 0.1359, 0.3205, 0.1529, 0.25, 0.25, 0.25, 0.13, 0.2871, 0.1359, 0.25, 0.25, 0.2129, 0.1359, 0.25, 0.13, 0.25, 0.25, 0.1795, 0.1529, 0.2129, 0.1359, 0.25, 0.25, 0.1529, 0.1795, 0.1795, 0.1529, 0.25, 0.25, 0.1359, 0.2129, 0.1529, 0.1795, 0.25, 0.25, 0.13, 0.25, 0.1359, 0.2129, 0.25, 0.25, 0.1359, 0.2871, 0.13, 0.25, 0.25, 0.25, 0.1529, 0.3205, 0.1359, 0.2871, 0.25, 0.25, 0.1795, 0.3471, 0.1529, 0.3205, 0.25, 0.25, 0.2129, 0.3641, 0.1795, 0.3471, 0.25, 0.25, 0.25, 0.37, 0.2129, 0.3641, 0.13, 0.25, 0.13, 0.25, 0.1359, 0.2871, 0.1359, 0.2871, 0.37, 0.25, 0.37, 0.25, 0.3641, 0.2129, 0.3641, 0.2129, 0.3205, 0.3471, 0.3205, 0.3471, 0.3471, 0.3205, 0.3471, 0.3205, 0.3471, 0.3205, 0.3205, 0.3471, 0.1529, 0.1795, 0.1795, 0.1529, 0.1359, 0.2871, 0.1359, 0.2871, 0.1529, 0.3205, 0.1529, 0.3205, 0.1529, 0.1795, 0.1529, 0.1795, 0.1359, 0.2129, 0.1359, 0.2129, 0.3205, 0.1529, 0.3205, 0.1529, 0.2871, 0.1359, 0.2871, 0.1359, 0.3471, 0.3205, 0.3471, 0.3205, 0.3641, 0.2871, 0.3641, 0.2871, 0.25, 0.37, 0.25, 0.37, 0.2871, 0.3641, 0.2871, 0.3641, 0.2129, 0.3641, 0.2129, 0.3641, 0.25, 0.37, 0.25, 0.37, 0.1359, 0.2129, 0.1359, 0.2129, 0.13, 0.25, 0.13, 0.25, 0.2129, 0.1359, 0.2129, 0.1359, 0.1795, 0.1529, 0.1795, 0.1529, 0.3641, 0.2129, 0.3641, 0.2129, 0.3471, 0.1795, 0.3471, 0.1795, 0.2871, 0.3641, 0.2871, 0.3641, 0.3205, 0.3471, 0.3205, 0.3471, 0.2871, 0.1359, 0.2871, 0.1359, 0.25, 0.13, 0.25, 0.13, 0.1529, 0.3205, 0.1529, 0.3205, 0.1795, 0.3471, 0.1795, 0.3471, 0.1795, 0.1529, 0.1795, 0.1529, 0.1529, 0.1795, 0.1529, 0.1795, 0.3471, 0.1795, 0.3471, 0.1795, 0.3205, 0.1529, 0.3205, 0.1529, 0.3641, 0.2871, 0.3641, 0.2871, 0.37, 0.25, 0.37, 0.25, 0.1795, 0.3471, 0.1795, 0.3471, 0.2129, 0.3641, 0.2129, 0.3641, 0.1795, 0.3471, 0.2129, 0.3641, 0.2129, 0.3641, 0.1795, 0.3471, 0.3471, 0.1795, 0.3205, 0.1529, 0.3205, 0.1529, 0.3471, 0.1795, 0.2871, 0.1359, 0.25, 0.13, 0.25, 0.13, 0.2871, 0.1359, 0.2129, 0.1359, 0.1795, 0.1529, 0.1795, 0.1529, 0.2129, 0.1359, 0.25, 0.37, 0.2871, 0.3641, 0.2871, 0.3641, 0.25, 0.37, 0.1529, 0.1795, 0.1359, 0.2129, 0.1359, 0.2129, 0.1529, 0.1795, 0.3205, 0.3471, 0.3471, 0.3205, 0.3471, 0.3205, 0.3205, 0.3471, 0.25, 0.13, 0.2129, 0.1359, 0.2129, 0.1359, 0.25, 0.13, 0.13, 0.25, 0.1359, 0.2871, 0.1359, 0.2871, 0.13, 0.25, 0.3471, 0.3205, 0.3205, 0.3471, 0.3205, 0.3471, 0.3471, 0.3205, 0.1529, 0.3205, 0.1359, 0.2871, 0.1359, 0.2871, 0.1529, 0.3205, 0.1359, 0.2129, 0.1529, 0.1795, 0.1529, 0.1795, 0.1359, 0.2129, 0.2871, 0.1359, 0.3205, 0.1529, 0.3205, 0.1529, 0.2871, 0.1359, 0.3641, 0.2871, 0.3471, 0.3205, 0.3471, 0.3205, 0.3641, 0.2871, 0.2871, 0.3641, 0.25, 0.37, 0.25, 0.37, 0.2871, 0.3641, 0.25, 0.37, 0.2129, 0.3641, 0.2129, 0.3641, 0.25, 0.37, 0.25, 0.25, 0.3641, 0.2871, 0.3471, 0.3205, 0.25, 0.25, 0.2871, 0.3641, 0.25, 0.37, 0.25, 0.25, 0.37, 0.25, 0.3641, 0.2871, 0.25, 0.25, 0.3205, 0.3471, 0.2871, 0.3641, 0.25, 0.25, 0.3471, 0.3205, 0.3205, 0.3471, 0.25, 0.25, 0.3641, 0.2129, 0.37, 0.25, 0.25, 0.25, 0.3471, 0.1795, 0.3641, 0.2129, 0.25, 0.25, 0.3205, 0.1529, 0.3471, 0.1795, 0.25, 0.25, 0.2871, 0.1359, 0.3205, 0.1529, 0.25, 0.25, 0.25, 0.13, 0.2871, 0.1359, 0.25, 0.25, 0.2129, 0.1359, 0.25, 0.13, 0.25, 0.25, 0.1795, 0.1529, 0.2129, 0.1359, 0.25, 0.25, 0.1529, 0.1795, 0.1795, 0.1529, 0.25, 0.25, 0.1359, 0.2129, 0.1529, 0.1795, 0.25, 0.25, 0.13, 0.25, 0.1359, 0.2129, 0.25, 0.25, 0.1359, 0.2871, 0.13, 0.25, 0.25, 0.25, 0.1529, 0.3205, 0.1359, 0.2871, 0.25, 0.25, 0.1795, 0.3471, 0.1529, 0.3205, 0.25, 0.25, 0.2129, 0.3641, 0.1795, 0.3471, 0.25, 0.25, 0.25, 0.37, 0.2129, 0.3641, 0.37, 0.25, 0.25, 0.13, 0.2129, 0.1359, 0.3641, 0.2871, 0.0, 0.0, 0.0, 0.0, 0.0, 0.0, 0.0, 0.0, 0.2129, 0.1359, 0.3641, 0.2871, 0.3471, 0.3205, 0.1795, 0.1529, 0.1359, 0.2129, 0.2871, 0.3641, 0.3205, 0.3471, 0.1529, 0.1795, 0.2871, 0.3641, 0.1359, 0.2129, 0.1529, 0.1795, 0.3205, 0.3471, 0.13, 0.25, 0.25, 0.37, 0.2871, 0.3641, 0.1359, 0.2129, 0.25, 0.37, 0.13, 0.25, 0.1359, 0.2129, 0.2871, 0.3641, 0.13, 0.25, 0.13, 0.25, 0.25, 0.37, 0.25, 0.37, 0.25, 0.13, 0.37, 0.25, 0.3641, 0.2871, 0.2129, 0.1359, 0.3205, 0.3471, 0.3471, 0.3205, 0.1795, 0.1529, 0.1529, 0.1795, 0.3641, 0.2871, 0.2129, 0.1359, 0.1795, 0.1529, 0.3471, 0.3205, 0.1795, 0.3471, 0.2129, 0.3641, 0.2129, 0.3641, 0.1795, 0.3471, 0.3471, 0.1795, 0.3205, 0.1529, 0.3205, 0.1529, 0.3471, 0.1795, 0.2871, 0.1359, 0.25, 0.13, 0.25, 0.13, 0.2871, 0.1359, 0.2129, 0.1359, 0.1795, 0.1529, 0.1795, 0.1529, 0.2129, 0.1359, 0.25, 0.37, 0.2871, 0.3641, 0.2871, 0.3641, 0.25, 0.37, 0.1529, 0.1795, 0.1359, 0.2129, 0.1359, 0.2129, 0.1529, 0.1795, 0.3205, 0.3471, 0.3471, 0.3205, 0.3471, 0.3205, 0.3205, 0.3471, 0.25, 0.13, 0.2129, 0.1359, 0.2129, 0.1359, 0.25, 0.13, 0.13, 0.25, 0.1359, 0.2871, 0.1359, 0.2871, 0.13, 0.25, 0.1529, 0.3205, 0.1795, 0.3471, 0.3471, 0.1795, 0.3205, 0.1529, 0.1529, 0.3205, 0.1795, 0.3471, 0.3471, 0.1795, 0.3205, 0.1529, 0.1359, 0.2871, 0.1529, 0.3205, 0.3205, 0.1529, 0.2871, 0.1359, 0.13, 0.25, 0.1359, 0.2871, 0.2871, 0.1359, 0.25, 0.13, 0.1529, 0.3205, 0.1359, 0.2871, 0.2871, 0.1359, 0.3205, 0.1529, 0.13, 0.25, 0.1359, 0.2871, 0.2871, 0.1359, 0.25, 0.13, 0.13, 0.25, 0.13, 0.25, 0.25, 0.13, 0.25, 0.13, 0.1795, 0.3471, 0.2129, 0.3641, 0.3641, 0.2129, 0.3471, 0.1795, 0.2129, 0.3641, 0.25, 0.37, 0.37, 0.25, 0.3641, 0.2129, 0.1795, 0.3471, 0.2129, 0.3641, 0.3641, 0.2129, 0.3471, 0.1795, 0.25, 0.37, 0.2129, 0.3641, 0.3641, 0.2129, 0.37, 0.25, 0.25, 0.37, 0.25, 0.37, 0.37, 0.25, 0.37, 0.25, 0.25, 0.13, 0.25, 0.13, 0.2129, 0.1359, 0.2129, 0.1359, 0.5588, 0.7329, 0.561, 0.517, 0.6112, 0.516, 0.6112, 0.734, 0.4428, 0.7305, 0.4436, 0.5195, 0.561, 0.517, 0.5588, 0.7329, 0.3888, 0.5207, 0.4436, 0.5195, 0.4428, 0.7305, 0.3888, 0.7293, 0.5588, 0.7329, 0.561, 0.517, 0.6112, 0.516, 0.6112, 0.734])
me_cube.materials.append(mat_material)
me_cube.use_remesh_preserve_volume = False
me_cube.use_remesh_preserve_attributes = False
me_cube.use_mirror_vertex_groups = False
me_cube.update()

# ---- objects
ob_cube = bpy.data.objects.new('Cube', me_cube)
ob_light = bpy.data.objects.new('Light', light_light)
ob_camera = bpy.data.objects.new('Camera', cam_camera)

# ---- transforms, parenting, visibility, modifiers, constraints
ob_cube.location = (0.0, 0.0, 3.0)
ob_cube.lock_rotations_4d = False
ob_cube.empty_display_type = 'ARROWS'
ob_cube.lineart.crease_threshold = 0.0
ob_light.location = (4.076, 1.005, 5.904)
ob_light.rotation_euler = (0.6503, 0.05522, 1.866)
ob_light.lock_rotations_4d = False
ob_light.empty_display_type = 'ARROWS'
ob_light.color = (0.0, 0.0, 0.0, 0.0)
ob_light.lineart.crease_threshold = 0.0
ob_camera.location = (7.359, -6.926, 4.958)
ob_camera.rotation_euler = (1.109, 0.0, 0.8149)
ob_camera.lock_rotations_4d = False
ob_camera.empty_display_type = 'ARROWS'
ob_camera.color = (0.0, 0.0, 0.0, 0.0)
ob_camera.display_type = 'WIRE'
ob_camera.lineart.crease_threshold = 0.0

# ---- collection membership
col_collection.objects.link(ob_cube)
col_collection.objects.link(ob_light)
col_collection.objects.link(ob_camera)

# ---- scene / render settings (as saved in the file)
scene.camera = ob_camera
scene.frame_start = 1; scene.frame_end = 250; scene.frame_set(1)
scene.render.engine = 'BLENDER_EEVEE_NEXT'
scene.cycles.use_denoising = False
scene.cycles.samples = 128
scene.cycles.sampling_pattern = 'TABULATED_SOBOL'
scene.cycles.use_adaptive_sampling = False
scene.cycles.use_light_tree = False
scene.eevee.use_taa_reprojection = False
scene.view_settings.view_transform = 'Filmic'
bpy.context.view_layer.update()
